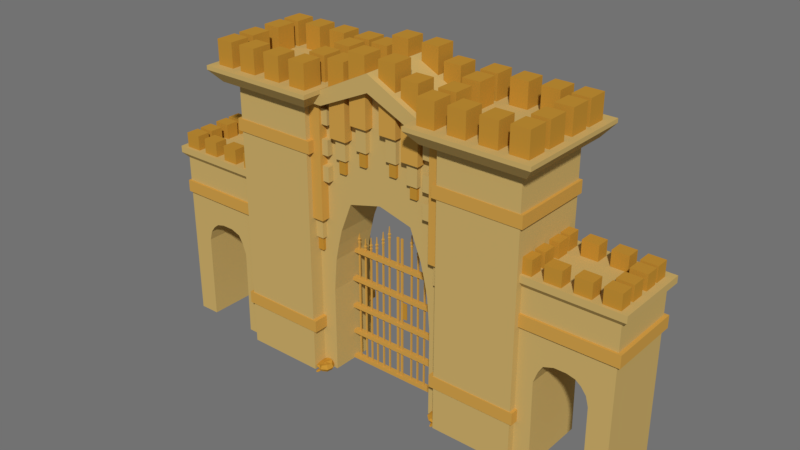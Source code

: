 # Source: Low_Poly_SandStone_Gate.blend  (saved by Blender 2.78.0; exported with 4.5.12 LTS)
import bpy
from mathutils import Matrix  # noqa: F401  (used for matrix-valued properties, if any)

bpy.ops.wm.read_factory_settings(use_empty=True)
scene = bpy.context.scene
scene.name = 'Scene'

# ---- collections
col_collection_2 = bpy.data.collections.new('Collection 2'); scene.collection.children.link(col_collection_2)

# ---- materials (node trees are filled in below, after node groups)
mat_stone_2 = bpy.data.materials.new('Stone 2')
mat_stone_2.alpha_threshold = 0.0
mat_stone_2.use_transparent_shadow = False
mat_stone_2.diffuse_color = (0.5382, 0.2732, 0.03453, 1.0)
mat_stone_2.roughness = 0.5
mat_stone_1 = bpy.data.materials.new('Stone 1')
mat_stone_1.alpha_threshold = 0.0
mat_stone_1.use_transparent_shadow = False
mat_stone_1.diffuse_color = (0.6267, 0.3465, 0.06758, 1.0)
mat_stone_1.roughness = 0.5
mat_stone_3 = bpy.data.materials.new('Stone 3')
mat_stone_3.alpha_threshold = 0.0
mat_stone_3.use_transparent_shadow = False
mat_stone_3.diffuse_color = (0.5926, 0.4151, 0.1409, 1.0)
mat_stone_3.roughness = 0.5

# ---- material node trees

# ---- world
world_world = bpy.data.worlds.new('World'); scene.world = world_world
world_world.color = (0.1679, 0.1679, 0.1679)
world_world.use_sun_shadow = False
world_world.sun_shadow_jitter_overblur = 0.0
world_world.cycles.sampling_method = 'MANUAL'
world_world.light_settings.distance = 18.0

# ---- meshes
me_cube_006 = bpy.data.meshes.new('Cube.006')
me_cube_006.from_pydata([(0.9303, -0.08001, -2.839), (0.9303, -0.08001, -2.74), (0.9303, 0.0379, -2.839), (0.9303, 0.0379, -2.758), (1.048, -0.08001, -2.839), (1.048, -0.08001, -2.758), (1.048, 0.0379, -2.839), (1.048, 0.0379, -2.758), (0.9171, -0.02106, -2.848), (0.9171, -0.09326, -2.798), (0.9171, -0.02106, -2.731), (0.9171, 0.05115, -2.798), (0.9893, 0.05115, -2.848), (0.9893, 0.05115, -2.748), (1.061, 0.05115, -2.798), (1.061, -0.02106, -2.848), (1.061, -0.02106, -2.748), (1.061, -0.09326, -2.798), (0.9893, -0.09326, -2.848), (0.9893, -0.09326, -2.731), (0.9893, -0.02106, -2.711), (0.9893, -0.02106, -2.868), (0.9893, -0.1232, -2.798), (1.091, -0.02106, -2.798), (0.9893, 0.08106, -2.798), (0.8872, -0.02106, -2.798), (0.9279, -0.1546, -2.825), (0.9341, -0.1582, -2.789), (0.9595, -0.06922, -2.823), (0.9657, -0.07275, -2.761), (1.013, -0.1859, -2.835), (1.019, -0.1894, -2.773), (1.045, -0.1005, -2.833), (1.051, -0.104, -2.771), (0.9335, -0.108, -2.83), (0.9179, -0.1625, -2.793), (0.941, -0.1123, -2.78), (0.9566, -0.05787, -2.791), (1.005, -0.07486, -2.835), (1.012, -0.07918, -2.759), (1.061, -0.09616, -2.803), (1.038, -0.1463, -2.842), (1.045, -0.1506, -2.766), (1.022, -0.2008, -2.805), (0.9661, -0.1795, -2.837), (0.9737, -0.1838, -2.787), (0.9946, -0.1324, -2.77), (0.9839, -0.1263, -2.852), (0.9619, -0.2033, -2.8), (1.063, -0.1564, -2.807), (1.017, -0.05535, -2.797), (0.9157, -0.1023, -2.789), (1.131, -0.4942, -2.851), (1.144, -0.5018, -2.773), (1.198, -0.3124, -2.847), (1.211, -0.32, -2.715), (1.312, -0.5608, -2.872), (1.325, -0.5683, -2.74), (1.379, -0.379, -2.869), (1.392, -0.3865, -2.736), (1.143, -0.395, -2.861), (1.11, -0.511, -2.782), (1.159, -0.4042, -2.754), (1.192, -0.2883, -2.778), (1.295, -0.3244, -2.872), (1.311, -0.3336, -2.71), (1.414, -0.3698, -2.805), (1.364, -0.4765, -2.888), (1.38, -0.4857, -2.726), (1.331, -0.5924, -2.809), (1.212, -0.5471, -2.877), (1.228, -0.5563, -2.77), (1.273, -0.4469, -2.734), (1.25, -0.4339, -2.881), (1.203, -0.5978, -2.797), (1.418, -0.498, -2.812), (1.32, -0.2829, -2.79), (1.105, -0.3827, -2.775), (1.254, -0.6115, -2.852), (1.259, -0.6123, -2.837), (1.271, -0.574, -2.856), (1.278, -0.5741, -2.829), (1.291, -0.6262, -2.867), (1.298, -0.6496, -2.828), (1.307, -0.5909, -2.866), (1.314, -0.591, -2.838), (1.258, -0.5908, -2.857), (1.252, -0.6138, -2.837), (1.264, -0.5916, -2.834), (1.272, -0.5679, -2.842), (1.29, -0.5782, -2.865), (1.298, -0.5783, -2.831), (1.317, -0.5886, -2.853), (1.302, -0.6116, -2.868), (1.311, -0.6116, -2.828), (1.296, -0.6563, -2.863), (1.27, -0.6228, -2.864), (1.277, -0.6461, -2.832), (1.288, -0.602, -2.827), (1.278, -0.6012, -2.869), (1.27, -0.6576, -2.857), (1.316, -0.6159, -2.853), (1.298, -0.5688, -2.849), (1.253, -0.5866, -2.837), (1.276, -0.4724, -2.744), (1.278, -0.4748, -2.736), (1.284, -0.4529, -2.741), (1.288, -0.4565, -2.727), (1.294, -0.478, -2.753), (1.298, -0.4948, -2.736), (1.303, -0.4603, -2.748), (1.307, -0.4639, -2.734), (1.277, -0.4614, -2.743), (1.274, -0.4756, -2.736), (1.281, -0.4647, -2.732), (1.285, -0.4517, -2.733), (1.294, -0.454, -2.745), (1.299, -0.4584, -2.728), (1.308, -0.4607, -2.741), (1.301, -0.4704, -2.751), (1.305, -0.4757, -2.731), (1.297, -0.4936, -2.755), (1.284, -0.4767, -2.751), (1.287, -0.4926, -2.738), (1.293, -0.4709, -2.73), (1.288, -0.465, -2.751), (1.284, -0.4951, -2.752), (1.308, -0.4745, -2.745), (1.299, -0.4513, -2.736), (1.275, -0.4618, -2.733), (1.256, -0.4644, -2.743), (1.256, -0.4668, -2.737), (1.268, -0.4583, -2.741), (1.269, -0.4616, -2.732), (1.263, -0.4753, -2.749), (1.258, -0.4852, -2.738), (1.275, -0.47, -2.745), (1.275, -0.4734, -2.736), (1.261, -0.4597, -2.742), (1.254, -0.4654, -2.738), (1.262, -0.4628, -2.735), (1.269, -0.458, -2.735), (1.273, -0.4631, -2.744), (1.273, -0.4672, -2.733), (1.277, -0.4723, -2.741), (1.269, -0.474, -2.748), (1.269, -0.4785, -2.734), (1.258, -0.4843, -2.75), (1.258, -0.47, -2.747), (1.253, -0.4794, -2.739), (1.265, -0.4712, -2.733), (1.265, -0.466, -2.747), (1.25, -0.4792, -2.748), (1.271, -0.4791, -2.743), (1.276, -0.4636, -2.738), (1.26, -0.4587, -2.735), (-1.423, -0.5137, -2.851), (-1.412, -0.5242, -2.773), (-1.313, -0.3539, -2.847), (-1.303, -0.3643, -2.715), (-1.264, -0.6224, -2.872), (-1.253, -0.6329, -2.74), (-1.154, -0.4625, -2.869), (-1.143, -0.473, -2.736), (-1.387, -0.4204, -2.861), (-1.448, -0.5247, -2.782), (-1.374, -0.4332, -2.754), (-1.314, -0.3289, -2.778), (-1.223, -0.389, -2.872), (-1.209, -0.4019, -2.71), (-1.119, -0.462, -2.805), (-1.193, -0.5535, -2.888), (-1.179, -0.5663, -2.726), (-1.253, -0.6578, -2.809), (-1.357, -0.5848, -2.877), (-1.344, -0.5977, -2.77), (-1.274, -0.5024, -2.734), (-1.293, -0.4843, -2.881), (-1.378, -0.6318, -2.797), (-1.145, -0.5875, -2.812), (-1.188, -0.3549, -2.79), (-1.421, -0.3993, -2.775), (-1.332, -0.6575, -2.852), (-1.327, -0.6595, -2.837), (-1.307, -0.6252, -2.856), (-1.3, -0.6269, -2.829), (-1.3, -0.6807, -2.867), (-1.3, -0.705, -2.828), (-1.276, -0.6505, -2.866), (-1.269, -0.6522, -2.838), (-1.324, -0.6383, -2.857), (-1.335, -0.6592, -2.837), (-1.318, -0.6407, -2.834), (-1.304, -0.6196, -2.842), (-1.289, -0.634, -2.865), (-1.281, -0.6361, -2.831), (-1.266, -0.6506, -2.853), (-1.286, -0.6693, -2.868), (-1.278, -0.6714, -2.828), (-1.302, -0.7113, -2.863), (-1.32, -0.6724, -2.864), (-1.319, -0.6965, -2.832), (-1.297, -0.6566, -2.827), (-1.306, -0.6534, -2.869), (-1.328, -0.7061, -2.857), (-1.274, -0.6768, -2.853), (-1.279, -0.6269, -2.849), (-1.328, -0.633, -2.837), (-1.278, -0.5278, -2.744), (-1.276, -0.5308, -2.736), (-1.265, -0.511, -2.741), (-1.262, -0.5154, -2.727), (-1.261, -0.5378, -2.753), (-1.261, -0.5551, -2.736), (-1.248, -0.5228, -2.748), (-1.245, -0.5272, -2.734), (-1.273, -0.5176, -2.743), (-1.28, -0.5306, -2.736), (-1.271, -0.5216, -2.732), (-1.264, -0.51, -2.733), (-1.255, -0.5145, -2.745), (-1.252, -0.5199, -2.728), (-1.243, -0.5244, -2.741), (-1.253, -0.532, -2.751), (-1.25, -0.5382, -2.731), (-1.262, -0.5538, -2.755), (-1.271, -0.5339, -2.751), (-1.271, -0.5502, -2.738), (-1.26, -0.5307, -2.73), (-1.264, -0.5237, -2.751), (-1.275, -0.5519, -2.752), (-1.247, -0.5377, -2.745), (-1.25, -0.5129, -2.736), (-1.276, -0.5173, -2.733), (-1.295, -0.5153, -2.743), (-1.295, -0.5176, -2.737), (-1.281, -0.5124, -2.741), (-1.282, -0.5157, -2.732), (-1.29, -0.5275, -2.749), (-1.298, -0.5359, -2.738), (-1.278, -0.5254, -2.745), (-1.278, -0.5287, -2.736), (-1.288, -0.512, -2.742), (-1.297, -0.5158, -2.738), (-1.289, -0.5151, -2.735), (-1.28, -0.5123, -2.735), (-1.278, -0.5182, -2.744), (-1.278, -0.5223, -2.733), (-1.276, -0.5282, -2.741), (-1.284, -0.5279, -2.748), (-1.285, -0.5322, -2.734), (-1.298, -0.5351, -2.75), (-1.294, -0.5213, -2.747), (-1.301, -0.5292, -2.739), (-1.287, -0.5242, -2.733), (-1.286, -0.5191, -2.747), (-1.304, -0.5283, -2.748), (-1.284, -0.5332, -2.743), (-1.275, -0.5195, -2.738), (-1.289, -0.5108, -2.735), (-2.927, -0.6485, -2.868), (-2.927, -0.6485, 2.337), (-2.927, 0.9142, -2.868), (-2.927, 0.9142, 2.337), (-1.397, -0.6485, -2.868), (-1.397, -0.6485, 2.337), (-1.397, 0.9142, -2.868), (-1.397, 0.9142, 2.337), (-3.117, -0.8422, 2.337), (-3.117, 1.108, 2.337), (-1.208, -0.8422, 2.337), (-1.208, 1.108, 2.337), (-3.296, -1.025, 2.559), (-3.296, 1.291, 2.559), (-1.029, -1.025, 2.559), (-1.029, 1.291, 2.559), (-3.296, -1.025, 2.636), (-3.296, 1.291, 2.636), (-1.029, -1.025, 2.636), (-1.029, 1.291, 2.636), (-1.028, -0.6591, 2.358), (-1.092, -0.6591, 2.593), (-1.028, 1.04, 2.358), (-1.092, 1.04, 2.593), (-1.263, -0.6591, 2.358), (-1.227, -0.6591, 2.598), (-1.263, 1.04, 2.358), (-1.227, 1.04, 2.598), (-0.9494, -0.5489, 2.645), (-0.9494, -0.5489, 3.144), (-0.9494, -0.1708, 2.645), (-0.9494, -0.1708, 3.144), (-0.6152, -0.5489, 2.645), (-0.6152, -0.5489, 3.144), (-0.6152, -0.1708, 2.645), (-0.6152, -0.1708, 3.144), (-2.071, -0.8641, 2.589), (-2.071, -0.8641, 3.088), (-2.071, -0.486, 2.589), (-2.071, -0.486, 3.088), (-1.737, -0.8641, 2.589), (-1.737, -0.8641, 3.088), (-1.737, -0.486, 2.589), (-1.737, -0.486, 3.088), (-2.633, -0.8641, 2.589), (-2.633, -0.8641, 3.088), (-2.633, -0.486, 2.589), (-2.633, -0.486, 3.088), (-2.299, -0.8641, 2.589), (-2.299, -0.8641, 3.088), (-2.299, -0.486, 2.589), (-2.299, -0.486, 3.088), (-3.156, -0.8641, 2.589), (-3.156, -0.8641, 3.088), (-3.156, -0.486, 2.589), (-3.156, -0.486, 3.088), (-2.821, -0.8641, 2.589), (-2.821, -0.8641, 3.088), (-2.821, -0.486, 2.589), (-2.821, -0.486, 3.088), (-0.9494, 0.5006, 2.645), (-0.9494, 0.5006, 3.144), (-0.9494, 0.8786, 2.645), (-0.9494, 0.8786, 3.144), (-0.6152, 0.5006, 2.645), (-0.6152, 0.5006, 3.144), (-0.6152, 0.8786, 2.645), (-0.6152, 0.8786, 3.144), (-2.071, 0.6967, 2.589), (-2.071, 0.6967, 3.088), (-2.071, 1.075, 2.589), (-2.071, 1.075, 3.088), (-1.737, 0.6967, 2.589), (-1.737, 0.6967, 3.088), (-1.737, 1.075, 2.589), (-1.737, 1.075, 3.088), (-2.633, 0.6967, 2.589), (-2.633, 0.6967, 3.088), (-2.633, 1.075, 2.589), (-2.633, 1.075, 3.088), (-2.299, 0.6967, 2.589), (-2.299, 0.6967, 3.088), (-2.299, 1.075, 2.589), (-2.299, 1.075, 3.088), (-3.156, 0.6967, 2.589), (-3.156, 0.6967, 3.088), (-3.156, 1.075, 2.589), (-3.156, 1.075, 3.088), (-2.821, 0.6967, 2.589), (-2.821, 0.6967, 3.088), (-2.821, 1.075, 2.589), (-2.821, 1.075, 3.088), (-2.826, 0.2208, 2.589), (-2.826, 0.2208, 3.088), (-3.16, 0.2208, 2.589), (-3.16, 0.2208, 3.088), (-2.826, 0.5989, 2.589), (-2.826, 0.5989, 3.088), (-3.16, 0.5989, 2.589), (-3.16, 0.5989, 3.088), (-2.826, -0.3703, 2.589), (-2.826, -0.3703, 3.088), (-3.16, -0.3703, 2.589), (-3.16, -0.3703, 3.088), (-2.826, 0.007732, 2.589), (-2.826, 0.007732, 3.088), (-3.16, 0.007732, 2.589), (-3.16, 0.007732, 3.088), (-1.185, 0.2208, 2.589), (-1.185, 0.2208, 3.088), (-1.52, 0.2208, 2.589), (-1.52, 0.2208, 3.088), (-1.185, 0.5989, 2.589), (-1.185, 0.5989, 3.088), (-1.52, 0.5989, 2.589), (-1.52, 0.5989, 3.088), (-1.185, -0.3703, 2.589), (-1.185, -0.3703, 3.088), (-1.52, -0.3703, 2.589), (-1.52, -0.3703, 3.088), (-1.185, 0.007732, 2.589), (-1.185, 0.007732, 3.088), (-1.52, 0.007732, 2.589), (-1.52, 0.007732, 3.088), (-0.5061, -0.5489, 2.857), (-0.5061, -0.5489, 3.356), (-0.5061, -0.1708, 2.857), (-0.5061, -0.1708, 3.356), (-0.1719, -0.5489, 2.857), (-0.1719, -0.5489, 3.356), (-0.1719, -0.1708, 2.857), (-0.1719, -0.1708, 3.356), (-0.5061, 0.5006, 2.857), (-0.5061, 0.5006, 3.356), (-0.5061, 0.8786, 2.857), (-0.5061, 0.8786, 3.356), (-0.1719, 0.5006, 2.857), (-0.1719, 0.5006, 3.356), (-0.1719, 0.8786, 2.857), (-0.1719, 0.8786, 3.356), (-2.851, -0.3811, -2.86), (-2.851, -0.3811, -1.193), (-2.851, 0.4706, -2.86), (-2.851, 0.4706, -1.193), (-1.092, -0.3811, -2.86), (-1.092, -0.3811, -1.193), (-1.092, 0.4706, -2.86), (-1.092, 0.4706, -1.193), (-2.889, -0.3811, -0.008856), (-2.889, 0.4706, -0.008856), (-1.038, 0.4706, -0.5728), (-1.038, -0.3811, -0.5728), (-2.913, -0.3811, 0.3047), (-2.913, 0.4706, 0.3047), (-0.9719, 0.4706, -0.2593), (-0.9719, -0.3811, -0.2593), (-2.914, -0.3811, 0.7093), (-2.914, 0.4706, 0.7093), (-0.8993, 0.4706, 0.03093), (-0.8993, -0.3811, 0.03093), (-2.879, -0.3811, 1.521), (-2.879, 0.4706, 1.521), (-0.6759, 0.4706, 0.6035), (-0.6759, -0.3811, 0.6035), (-4.616, -0.5146, -2.834), (-4.616, -0.5146, 0.4157), (-4.616, 0.8238, -2.834), (-4.616, 0.8238, 0.4157), (-2.554, -0.5146, -2.834), (-2.554, -0.5146, 0.4157), (-2.554, 0.8238, -2.834), (-2.554, 0.8238, 0.4157), (-4.729, -0.5881, 0.51), (-4.729, 0.8973, 0.51), (-2.441, -0.5881, 0.51), (-2.441, 0.8973, 0.51), (-4.729, -0.5881, 0.638), (-4.729, 0.8973, 0.638), (-2.441, -0.5881, 0.638), (-2.441, 0.8973, 0.638), (-1.506, -0.8641, 2.589), (-1.506, -0.8641, 3.088), (-1.506, -0.486, 2.589), (-1.506, -0.486, 3.088), (-1.171, -0.8641, 2.589), (-1.171, -0.8641, 3.088), (-1.171, -0.486, 2.589), (-1.171, -0.486, 3.088), (-1.506, 0.6967, 2.589), (-1.506, 0.6967, 3.088), (-1.506, 1.075, 2.589), (-1.506, 1.075, 3.088), (-1.171, 0.6967, 2.589), (-1.171, 0.6967, 3.088), (-1.171, 1.075, 2.589), (-1.171, 1.075, 3.088), (-3.609, -0.5285, 0.5935), (-3.609, -0.5285, 0.9203), (-3.609, -0.2809, 0.5935), (-3.609, -0.2809, 0.9203), (-3.305, -0.5285, 0.5935), (-3.305, -0.5285, 0.9203), (-3.305, -0.2809, 0.5935), (-3.305, -0.2809, 0.9203), (-4.12, -0.5285, 0.5935), (-4.12, -0.5285, 0.9203), (-4.12, -0.2809, 0.5935), (-4.12, -0.2809, 0.9203), (-3.816, -0.5285, 0.5935), (-3.816, -0.5285, 0.9203), (-3.816, -0.2809, 0.5935), (-3.816, -0.2809, 0.9203), (-4.595, -0.5285, 0.5935), (-4.595, -0.5285, 0.9203), (-4.595, -0.2809, 0.5935), (-4.595, -0.2809, 0.9203), (-4.291, -0.5285, 0.5935), (-4.291, -0.5285, 0.9203), (-4.291, -0.2809, 0.5935), (-4.291, -0.2809, 0.9203), (-3.609, 0.4936, 0.5935), (-3.609, 0.4936, 0.9203), (-3.609, 0.7412, 0.5935), (-3.609, 0.7412, 0.9203), (-3.305, 0.4936, 0.5935), (-3.305, 0.4936, 0.9203), (-3.305, 0.7412, 0.5935), (-3.305, 0.7412, 0.9203), (-4.12, 0.4936, 0.5935), (-4.12, 0.4936, 0.9203), (-4.12, 0.7412, 0.5935), (-4.12, 0.7412, 0.9203), (-3.816, 0.4936, 0.5935), (-3.816, 0.4936, 0.9203), (-3.816, 0.7412, 0.5935), (-3.816, 0.7412, 0.9203), (-4.595, 0.4936, 0.5935), (-4.595, 0.4936, 0.9203), (-4.595, 0.7412, 0.5935), (-4.595, 0.7412, 0.9203), (-4.291, 0.4936, 0.5935), (-4.291, 0.4936, 0.9203), (-4.291, 0.7412, 0.5935), (-4.291, 0.7412, 0.9203), (-4.295, 0.182, 0.5935), (-4.295, 0.182, 0.9203), (-4.599, 0.182, 0.5935), (-4.599, 0.182, 0.9203), (-4.295, 0.4296, 0.5935), (-4.295, 0.4296, 0.9203), (-4.599, 0.4296, 0.5935), (-4.599, 0.4296, 0.9203), (-4.295, -0.2051, 0.5935), (-4.295, -0.2051, 0.9203), (-4.599, -0.2051, 0.5935), (-4.599, -0.2051, 0.9203), (-4.295, 0.04245, 0.5935), (-4.295, 0.04245, 0.9203), (-4.599, 0.04245, 0.5935), (-4.599, 0.04245, 0.9203), (-2.804, 0.182, 0.5935), (-2.804, 0.182, 0.9203), (-3.108, 0.182, 0.5935), (-3.108, 0.182, 0.9203), (-2.804, 0.4296, 0.5935), (-2.804, 0.4296, 0.9203), (-3.108, 0.4296, 0.5935), (-3.108, 0.4296, 0.9203), (-2.804, -0.2051, 0.5935), (-2.804, -0.2051, 0.9203), (-3.108, -0.2051, 0.5935), (-3.108, -0.2051, 0.9203), (-2.804, 0.04245, 0.5935), (-2.804, 0.04245, 0.9203), (-3.108, 0.04245, 0.5935), (-3.108, 0.04245, 0.9203), (-3.095, -0.5285, 0.5935), (-3.095, -0.5285, 0.9203), (-3.095, -0.2809, 0.5935), (-3.095, -0.2809, 0.9203), (-2.791, -0.5285, 0.5935), (-2.791, -0.5285, 0.9203), (-2.791, -0.2809, 0.5935), (-2.791, -0.2809, 0.9203), (-3.095, 0.4936, 0.5935), (-3.095, 0.4936, 0.9203), (-3.095, 0.7412, 0.5935), (-3.095, 0.7412, 0.9203), (-2.791, 0.4936, 0.5935), (-2.791, 0.4936, 0.9203), (-2.791, 0.7412, 0.5935), (-2.791, 0.7412, 0.9203), (-4.222, -0.5146, -2.83), (-3.247, -0.5146, -2.83), (-4.209, -0.5146, -1.19), (-4.158, -0.5146, -1.006), (-4.064, -0.5146, -0.8811), (-3.958, -0.5146, -0.7999), (-3.801, -0.5146, -0.762), (-3.578, -0.5146, -0.762), (-3.388, -0.5146, -0.827), (-3.305, -0.5146, -0.9632), (-3.229, -0.5146, -1.18), (-4.222, 0.797, -2.83), (-3.247, 0.797, -2.83), (-4.209, 0.797, -1.19), (-4.158, 0.797, -1.006), (-4.064, 0.797, -0.8811), (-3.958, 0.797, -0.7999), (-3.801, 0.797, -0.762), (-3.578, 0.797, -0.762), (-3.388, 0.797, -0.827), (-3.305, 0.797, -0.9632), (-3.229, 0.797, -1.18), (-0.2952, 0.1362, -2.828), (-0.2952, 0.1362, -0.1374), (-0.2952, 0.1632, -2.828), (-0.2952, 0.1632, -0.1374), (-0.2673, 0.1362, -2.828), (-0.2673, 0.1362, -0.1374), (-0.2673, 0.1632, -2.828), (-0.2673, 0.1632, -0.1374), (-0.4369, 0.1362, -2.824), (-0.4369, 0.1362, -0.2867), (-0.4369, 0.1632, -2.824), (-0.4369, 0.1632, -0.2867), (-0.409, 0.1362, -2.824), (-0.409, 0.1362, -0.2867), (-0.409, 0.1632, -2.824), (-0.409, 0.1632, -0.2867), (-0.5827, 0.1362, -2.831), (-0.5827, 0.1362, -0.4411), (-0.5827, 0.1632, -2.831), (-0.5827, 0.1632, -0.4411), (-0.5549, 0.1362, -2.831), (-0.5549, 0.1362, -0.4411), (-0.5549, 0.1632, -2.831), (-0.5549, 0.1632, -0.4411), (-0.7161, 0.1362, -2.832), (-0.7161, 0.1362, -0.4965), (-0.7161, 0.1632, -2.832), (-0.7161, 0.1632, -0.4965), (-0.6882, 0.1362, -2.832), (-0.6882, 0.1362, -0.4965), (-0.6882, 0.1632, -2.832), (-0.6882, 0.1632, -0.4965), (-0.8453, 0.1362, -2.836), (-0.8453, 0.1362, -0.5574), (-0.8453, 0.1632, -2.836), (-0.8453, 0.1632, -0.5574), (-0.8174, 0.1362, -2.836), (-0.8174, 0.1362, -0.5574), (-0.8174, 0.1632, -2.836), (-0.8174, 0.1632, -0.5574), (-0.987, 0.1362, -2.835), (-0.987, 0.1362, -0.4537), (-0.987, 0.1632, -2.835), (-0.987, 0.1632, -0.4537), (-0.9591, 0.1362, -2.835), (-0.9591, 0.1362, -0.4537), (-0.9591, 0.1632, -2.835), (-0.9591, 0.1632, -0.4537), (-0.1007, 0.1239, -2.818), (-0.1007, 0.1239, -0.0173), (-0.1007, 0.1485, -2.818), (-0.1007, 0.1485, -0.0173), (-0.05635, 0.1239, -2.818), (-0.05635, 0.1239, -0.0173), (-0.05635, 0.1485, -2.818), (-0.05635, 0.1485, -0.0173), (-1.25, 0.0916, -2.861), (-1.25, 0.0916, -2.796), (-1.25, 0.2044, -2.861), (-1.25, 0.2044, -2.796), (-0.297, 0.1346, -0.1417), (-0.297, 0.1346, -0.1117), (-0.297, 0.1645, -0.1417), (-0.297, 0.1645, -0.1117), (-0.266, 0.1346, -0.1417), (-0.266, 0.1346, -0.1117), (-0.266, 0.1645, -0.1417), (-0.266, 0.1645, -0.1117), (-0.301, 0.1307, -0.1063), (-0.301, 0.1684, -0.1063), (-0.2621, 0.1307, -0.1063), (-0.2621, 0.1684, -0.1063), (-0.301, 0.1307, -0.09162), (-0.301, 0.1684, -0.09162), (-0.2621, 0.1307, -0.09162), (-0.2621, 0.1684, -0.09162), (-0.2956, 0.1359, -0.08237), (-0.2956, 0.1632, -0.08237), (-0.2674, 0.1359, -0.08237), (-0.2674, 0.1632, -0.08237), (-0.2956, 0.1359, -0.05191), (-0.2956, 0.1632, -0.05191), (-0.2674, 0.1359, -0.05191), (-0.2674, 0.1632, -0.05191), (-0.3021, 0.1296, -0.04647), (-0.3021, 0.1695, -0.04647), (-0.2609, 0.1296, -0.04647), (-0.2609, 0.1695, -0.04647), (-0.3021, 0.1296, -0.02036), (-0.3021, 0.1695, -0.02036), (-0.2609, 0.1296, -0.02036), (-0.2609, 0.1695, -0.02036), (-0.2941, 0.1373, -0.01438), (-0.2941, 0.1618, -0.01438), (-0.2689, 0.1373, -0.01438), (-0.2689, 0.1618, -0.01438), (-0.2874, 0.1439, 0.1129), (-0.2874, 0.1552, 0.1129), (-0.2757, 0.1439, 0.1129), (-0.2757, 0.1552, 0.1129), (-0.2815, 0.1495, 0.1243), (-0.4385, 0.1645, -0.2936), (-0.4385, 0.1346, -0.2636), (-0.4385, 0.1346, -0.2936), (-0.4385, 0.1645, -0.2636), (-0.4076, 0.1346, -0.2936), (-0.4076, 0.1346, -0.2636), (-0.4076, 0.1645, -0.2936), (-0.4076, 0.1645, -0.2636), (-0.4425, 0.1307, -0.2582), (-0.4425, 0.1684, -0.2582), (-0.4036, 0.1307, -0.2582), (-0.4036, 0.1684, -0.2582), (-0.4425, 0.1307, -0.2435), (-0.4425, 0.1684, -0.2435), (-0.4036, 0.1307, -0.2435), (-0.4036, 0.1684, -0.2435), (-0.4372, 0.1359, -0.2342), (-0.4372, 0.1632, -0.2342), (-0.4089, 0.1359, -0.2342), (-0.4089, 0.1632, -0.2342), (-0.4372, 0.1359, -0.2038), (-0.4372, 0.1632, -0.2038), (-0.4089, 0.1359, -0.2038), (-0.4089, 0.1632, -0.2038), (-0.4437, 0.1296, -0.1983), (-0.4437, 0.1695, -0.1983), (-0.4024, 0.1296, -0.1983), (-0.4024, 0.1695, -0.1983), (-0.4437, 0.1296, -0.1722), (-0.4437, 0.1695, -0.1722), (-0.4024, 0.1296, -0.1722), (-0.4024, 0.1695, -0.1722), (-0.4357, 0.1373, -0.1662), (-0.4357, 0.1618, -0.1662), (-0.4104, 0.1373, -0.1662), (-0.4104, 0.1618, -0.1662), (-0.4289, 0.1439, -0.03895), (-0.4289, 0.1552, -0.03895), (-0.4172, 0.1439, -0.03895), (-0.4172, 0.1552, -0.03895), (-0.4231, 0.1495, -0.02753), (-0.5841, 0.1645, -0.4448), (-0.5841, 0.1346, -0.4149), (-0.5841, 0.1346, -0.4448), (-0.5841, 0.1645, -0.4149), (-0.5531, 0.1346, -0.4448), (-0.5531, 0.1346, -0.4149), (-0.5531, 0.1645, -0.4448), (-0.5531, 0.1645, -0.4149), (-0.588, 0.1307, -0.4094), (-0.588, 0.1684, -0.4094), (-0.5491, 0.1307, -0.4094), (-0.5491, 0.1684, -0.4094), (-0.588, 0.1307, -0.3947), (-0.588, 0.1684, -0.3947), (-0.5491, 0.1307, -0.3947), (-0.5491, 0.1684, -0.3947), (-0.5827, 0.1359, -0.3855), (-0.5827, 0.1632, -0.3855), (-0.5545, 0.1359, -0.3855), (-0.5545, 0.1632, -0.3855), (-0.5827, 0.1359, -0.355), (-0.5827, 0.1632, -0.355), (-0.5545, 0.1359, -0.355), (-0.5545, 0.1632, -0.355), (-0.5892, 0.1296, -0.3496), (-0.5892, 0.1695, -0.3496), (-0.548, 0.1296, -0.3496), (-0.548, 0.1695, -0.3496), (-0.5892, 0.1296, -0.3235), (-0.5892, 0.1695, -0.3235), (-0.548, 0.1296, -0.3235), (-0.548, 0.1695, -0.3235), (-0.5812, 0.1373, -0.3175), (-0.5812, 0.1618, -0.3175), (-0.556, 0.1373, -0.3175), (-0.556, 0.1618, -0.3175), (-0.5744, 0.1439, -0.1902), (-0.5744, 0.1552, -0.1902), (-0.5627, 0.1439, -0.1902), (-0.5627, 0.1552, -0.1902), (-0.5686, 0.1495, -0.1788), (-0.7181, 0.1645, -0.5015), (-0.7181, 0.1346, -0.4716), (-0.7181, 0.1346, -0.5015), (-0.7181, 0.1645, -0.4716), (-0.6871, 0.1346, -0.5015), (-0.6871, 0.1346, -0.4716), (-0.6871, 0.1645, -0.5015), (-0.6871, 0.1645, -0.4716), (-0.722, 0.1307, -0.4661), (-0.722, 0.1684, -0.4661), (-0.6831, 0.1307, -0.4661), (-0.6831, 0.1684, -0.4661), (-0.722, 0.1307, -0.4515), (-0.722, 0.1684, -0.4515), (-0.6831, 0.1307, -0.4515), (-0.6831, 0.1684, -0.4515), (-0.7167, 0.1359, -0.4422), (-0.7167, 0.1632, -0.4422), (-0.6885, 0.1359, -0.4422), (-0.6885, 0.1632, -0.4422), (-0.7167, 0.1359, -0.4117), (-0.7167, 0.1632, -0.4117), (-0.6885, 0.1359, -0.4117), (-0.6885, 0.1632, -0.4117), (-0.7232, 0.1296, -0.4063), (-0.7232, 0.1695, -0.4063), (-0.682, 0.1296, -0.4063), (-0.682, 0.1695, -0.4063), (-0.7232, 0.1296, -0.3802), (-0.7232, 0.1695, -0.3802), (-0.682, 0.1296, -0.3802), (-0.682, 0.1695, -0.3802), (-0.7152, 0.1373, -0.3742), (-0.7152, 0.1618, -0.3742), (-0.69, 0.1373, -0.3742), (-0.69, 0.1618, -0.3742), (-0.7084, 0.1439, -0.2469), (-0.7084, 0.1552, -0.2469), (-0.6967, 0.1439, -0.2469), (-0.6967, 0.1552, -0.2469), (-0.7026, 0.1495, -0.2355), (-0.8473, 0.1645, -0.568), (-0.8473, 0.1346, -0.5381), (-0.8473, 0.1346, -0.568), (-0.8473, 0.1645, -0.5381), (-0.8163, 0.1346, -0.568), (-0.8163, 0.1346, -0.5381), (-0.8163, 0.1645, -0.568), (-0.8163, 0.1645, -0.5381), (-0.8512, 0.1307, -0.5326), (-0.8512, 0.1684, -0.5326), (-0.8123, 0.1307, -0.5326), (-0.8123, 0.1684, -0.5326), (-0.8512, 0.1307, -0.5179), (-0.8512, 0.1684, -0.5179), (-0.8123, 0.1307, -0.5179), (-0.8123, 0.1684, -0.5179), (-0.8459, 0.1359, -0.5087), (-0.8459, 0.1632, -0.5087), (-0.8176, 0.1359, -0.5087), (-0.8176, 0.1632, -0.5087), (-0.8459, 0.1359, -0.4782), (-0.8459, 0.1632, -0.4782), (-0.8176, 0.1359, -0.4782), (-0.8176, 0.1632, -0.4782), (-0.8524, 0.1296, -0.4728), (-0.8524, 0.1695, -0.4728), (-0.8111, 0.1296, -0.4728), (-0.8111, 0.1695, -0.4728), (-0.8524, 0.1296, -0.4467), (-0.8524, 0.1695, -0.4467), (-0.8111, 0.1296, -0.4467), (-0.8111, 0.1695, -0.4467), (-0.8444, 0.1373, -0.4407), (-0.8444, 0.1618, -0.4407), (-0.8191, 0.1373, -0.4407), (-0.8191, 0.1618, -0.4407), (-0.8376, 0.1439, -0.3134), (-0.8376, 0.1552, -0.3134), (-0.8259, 0.1439, -0.3134), (-0.8259, 0.1552, -0.3134), (-0.8318, 0.1495, -0.302), (-0.9888, 0.1645, -0.4618), (-0.9888, 0.1346, -0.4318), (-0.9888, 0.1346, -0.4618), (-0.9888, 0.1645, -0.4318), (-0.9579, 0.1346, -0.4618), (-0.9579, 0.1346, -0.4318), (-0.9579, 0.1645, -0.4618), (-0.9579, 0.1645, -0.4318), (-0.9928, 0.1307, -0.4264), (-0.9928, 0.1684, -0.4264), (-0.9539, 0.1307, -0.4264), (-0.9539, 0.1684, -0.4264), (-0.9928, 0.1307, -0.4117), (-0.9928, 0.1684, -0.4117), (-0.9539, 0.1307, -0.4117), (-0.9539, 0.1684, -0.4117), (-0.9875, 0.1359, -0.4024), (-0.9875, 0.1632, -0.4024), (-0.9592, 0.1359, -0.4024), (-0.9592, 0.1632, -0.4024), (-0.9875, 0.1359, -0.372), (-0.9875, 0.1632, -0.372), (-0.9592, 0.1359, -0.372), (-0.9592, 0.1632, -0.372), (-0.994, 0.1296, -0.3665), (-0.994, 0.1695, -0.3665), (-0.9527, 0.1296, -0.3665), (-0.9527, 0.1695, -0.3665), (-0.994, 0.1296, -0.3404), (-0.994, 0.1695, -0.3404), (-0.9527, 0.1296, -0.3404), (-0.9527, 0.1695, -0.3404), (-0.986, 0.1373, -0.3345), (-0.986, 0.1618, -0.3345), (-0.9607, 0.1373, -0.3345), (-0.9607, 0.1618, -0.3345), (-0.9792, 0.1439, -0.2072), (-0.9792, 0.1552, -0.2072), (-0.9675, 0.1439, -0.2072), (-0.9675, 0.1552, -0.2072), (-0.9733, 0.1495, -0.1957), (2.86, -0.6485, -2.868), (2.86, -0.6485, 2.337), (2.86, 0.9142, -2.868), (2.86, 0.9142, 2.337), (1.331, -0.6485, -2.868), (1.331, -0.6485, 2.337), (1.331, 0.9142, -2.868), (1.331, 0.9142, 2.337), (3.05, -0.8422, 2.337), (3.05, 1.108, 2.337), (1.141, -0.8422, 2.337), (1.141, 1.108, 2.337), (3.229, -1.025, 2.559), (3.229, 1.291, 2.559), (0.9618, -1.025, 2.559), (0.9618, 1.291, 2.559), (3.229, -1.025, 2.636), (3.229, 1.291, 2.636), (0.9618, -1.025, 2.636), (0.9618, 1.291, 2.636), (0.9612, -0.6591, 2.358), (1.025, -0.6591, 2.593), (0.9612, 1.04, 2.358), (1.025, 1.04, 2.593), (-0.03341, -0.6591, 2.809), (-0.03341, -0.6591, 3.126), (-0.03341, 1.04, 2.809), (-0.03341, 1.04, 3.126), (1.196, -0.6591, 2.358), (1.161, -0.6591, 2.598), (1.196, 1.04, 2.358), (1.161, 1.04, 2.598), (0.8826, -0.5489, 2.645), (0.8826, -0.5489, 3.144), (0.8826, -0.1708, 2.645), (0.8826, -0.1708, 3.144), (0.5483, -0.5489, 2.645), (0.5483, -0.5489, 3.144), (0.5483, -0.1708, 2.645), (0.5483, -0.1708, 3.144), (2.004, -0.8641, 2.589), (2.004, -0.8641, 3.088), (2.004, -0.486, 2.589), (2.004, -0.486, 3.088), (1.67, -0.8641, 2.589), (1.67, -0.8641, 3.088), (1.67, -0.486, 2.589), (1.67, -0.486, 3.088), (2.566, -0.8641, 2.589), (2.566, -0.8641, 3.088), (2.566, -0.486, 2.589), (2.566, -0.486, 3.088), (2.232, -0.8641, 2.589), (2.232, -0.8641, 3.088), (2.232, -0.486, 2.589), (2.232, -0.486, 3.088), (3.089, -0.8641, 2.589), (3.089, -0.8641, 3.088), (3.089, -0.486, 2.589), (3.089, -0.486, 3.088), (2.754, -0.8641, 2.589), (2.754, -0.8641, 3.088), (2.754, -0.486, 2.589), (2.754, -0.486, 3.088), (0.8826, 0.5006, 2.645), (0.8826, 0.5006, 3.144), (0.8826, 0.8786, 2.645), (0.8826, 0.8786, 3.144), (0.5483, 0.5006, 2.645), (0.5483, 0.5006, 3.144), (0.5483, 0.8786, 2.645), (0.5483, 0.8786, 3.144), (2.004, 0.6967, 2.589), (2.004, 0.6967, 3.088), (2.004, 1.075, 2.589), (2.004, 1.075, 3.088), (1.67, 0.6967, 2.589), (1.67, 0.6967, 3.088), (1.67, 1.075, 2.589), (1.67, 1.075, 3.088), (2.566, 0.6967, 2.589), (2.566, 0.6967, 3.088), (2.566, 1.075, 2.589), (2.566, 1.075, 3.088), (2.232, 0.6967, 2.589), (2.232, 0.6967, 3.088), (2.232, 1.075, 2.589), (2.232, 1.075, 3.088), (3.089, 0.6967, 2.589), (3.089, 0.6967, 3.088), (3.089, 1.075, 2.589), (3.089, 1.075, 3.088), (2.754, 0.6967, 2.589), (2.754, 0.6967, 3.088), (2.754, 1.075, 2.589), (2.754, 1.075, 3.088), (2.759, 0.2208, 2.589), (2.759, 0.2208, 3.088), (3.093, 0.2208, 2.589), (3.093, 0.2208, 3.088), (2.759, 0.5989, 2.589), (2.759, 0.5989, 3.088), (3.093, 0.5989, 2.589), (3.093, 0.5989, 3.088), (2.759, -0.3703, 2.589), (2.759, -0.3703, 3.088), (3.093, -0.3703, 2.589), (3.093, -0.3703, 3.088), (2.759, 0.007732, 2.589), (2.759, 0.007732, 3.088), (3.093, 0.007732, 2.589), (3.093, 0.007732, 3.088), (1.118, 0.2208, 2.589), (1.118, 0.2208, 3.088), (1.453, 0.2208, 2.589), (1.453, 0.2208, 3.088), (1.118, 0.5989, 2.589), (1.118, 0.5989, 3.088), (1.453, 0.5989, 2.589), (1.453, 0.5989, 3.088), (1.118, -0.3703, 2.589), (1.118, -0.3703, 3.088), (1.453, -0.3703, 2.589), (1.453, -0.3703, 3.088), (1.118, 0.007732, 2.589), (1.118, 0.007732, 3.088), (1.453, 0.007732, 2.589), (1.453, 0.007732, 3.088), (0.4393, -0.5489, 2.857), (0.4393, -0.5489, 3.356), (0.4393, -0.1708, 2.857), (0.4393, -0.1708, 3.356), (0.1051, -0.5489, 2.857), (0.1051, -0.5489, 3.356), (0.1051, -0.1708, 2.857), (0.1051, -0.1708, 3.356), (0.4393, 0.5006, 2.857), (0.4393, 0.5006, 3.356), (0.4393, 0.8786, 2.857), (0.4393, 0.8786, 3.356), (0.1051, 0.5006, 2.857), (0.1051, 0.5006, 3.356), (0.1051, 0.8786, 2.857), (0.1051, 0.8786, 3.356), (2.784, -0.3811, -2.86), (2.784, -0.3811, -1.193), (2.784, 0.4706, -2.86), (2.784, 0.4706, -1.193), (1.025, -0.3811, -2.86), (1.025, -0.3811, -1.193), (1.025, 0.4706, -2.86), (1.025, 0.4706, -1.193), (2.822, -0.3811, -0.008857), (2.822, 0.4706, -0.008857), (0.9715, 0.4706, -0.5728), (0.9715, -0.3811, -0.5728), (2.846, -0.3811, 0.3047), (2.846, 0.4706, 0.3047), (0.9051, 0.4706, -0.2593), (0.9051, -0.3811, -0.2593), (2.847, -0.3811, 0.7093), (2.847, 0.4706, 0.7093), (0.8325, 0.4706, 0.03093), (0.8325, -0.3811, 0.03093), (2.812, -0.3811, 1.521), (2.812, 0.4706, 1.521), (0.609, 0.4706, 0.6035), (0.609, -0.3811, 0.6035), (-0.03341, -0.3811, 3.065), (-0.03341, 0.4706, 3.065), (-0.03341, 0.4706, 0.7744), (-0.03341, -0.3811, 0.7744), (4.549, -0.5146, -2.834), (4.549, -0.5146, 0.4157), (4.549, 0.8238, -2.834), (4.549, 0.8238, 0.4157), (2.487, -0.5146, -2.834), (2.487, -0.5146, 0.4157), (2.487, 0.8238, -2.834), (2.487, 0.8238, 0.4157), (4.662, -0.5881, 0.51), (4.662, 0.8973, 0.51), (2.374, -0.5881, 0.51), (2.374, 0.8973, 0.51), (4.662, -0.5881, 0.638), (4.662, 0.8973, 0.638), (2.374, -0.5881, 0.638), (2.374, 0.8973, 0.638), (1.439, -0.8641, 2.589), (1.439, -0.8641, 3.088), (1.439, -0.486, 2.589), (1.439, -0.486, 3.088), (1.105, -0.8641, 2.589), (1.105, -0.8641, 3.088), (1.105, -0.486, 2.589), (1.105, -0.486, 3.088), (1.439, 0.6967, 2.589), (1.439, 0.6967, 3.088), (1.439, 1.075, 2.589), (1.439, 1.075, 3.088), (1.105, 0.6967, 2.589), (1.105, 0.6967, 3.088), (1.105, 1.075, 2.589), (1.105, 1.075, 3.088), (3.542, -0.5285, 0.5935), (3.542, -0.5285, 0.9203), (3.542, -0.2809, 0.5935), (3.542, -0.2809, 0.9203), (3.238, -0.5285, 0.5935), (3.238, -0.5285, 0.9203), (3.238, -0.2809, 0.5935), (3.238, -0.2809, 0.9203), (4.053, -0.5285, 0.5935), (4.053, -0.5285, 0.9203), (4.053, -0.2809, 0.5935), (4.053, -0.2809, 0.9203), (3.749, -0.5285, 0.5935), (3.749, -0.5285, 0.9203), (3.749, -0.2809, 0.5935), (3.749, -0.2809, 0.9203), (4.528, -0.5285, 0.5935), (4.528, -0.5285, 0.9203), (4.528, -0.2809, 0.5935), (4.528, -0.2809, 0.9203), (4.224, -0.5285, 0.5935), (4.224, -0.5285, 0.9203), (4.224, -0.2809, 0.5935), (4.224, -0.2809, 0.9203), (3.542, 0.4936, 0.5935), (3.542, 0.4936, 0.9203), (3.542, 0.7412, 0.5935), (3.542, 0.7412, 0.9203), (3.238, 0.4936, 0.5935), (3.238, 0.4936, 0.9203), (3.238, 0.7412, 0.5935), (3.238, 0.7412, 0.9203), (4.053, 0.4936, 0.5935), (4.053, 0.4936, 0.9203), (4.053, 0.7412, 0.5935), (4.053, 0.7412, 0.9203), (3.749, 0.4936, 0.5935), (3.749, 0.4936, 0.9203), (3.749, 0.7412, 0.5935), (3.749, 0.7412, 0.9203), (4.528, 0.4936, 0.5935), (4.528, 0.4936, 0.9203), (4.528, 0.7412, 0.5935), (4.528, 0.7412, 0.9203), (4.224, 0.4936, 0.5935), (4.224, 0.4936, 0.9203), (4.224, 0.7412, 0.5935), (4.224, 0.7412, 0.9203), (4.228, 0.182, 0.5935), (4.228, 0.182, 0.9203), (4.532, 0.182, 0.5935), (4.532, 0.182, 0.9203), (4.228, 0.4296, 0.5935), (4.228, 0.4296, 0.9203), (4.532, 0.4296, 0.5935), (4.532, 0.4296, 0.9203), (4.228, -0.2051, 0.5935), (4.228, -0.2051, 0.9203), (4.532, -0.2051, 0.5935), (4.532, -0.2051, 0.9203), (4.228, 0.04245, 0.5935), (4.228, 0.04245, 0.9203), (4.532, 0.04245, 0.5935), (4.532, 0.04245, 0.9203), (2.737, 0.182, 0.5935), (2.737, 0.182, 0.9203), (3.041, 0.182, 0.5935), (3.041, 0.182, 0.9203), (2.737, 0.4296, 0.5935), (2.737, 0.4296, 0.9203), (3.041, 0.4296, 0.5935), (3.041, 0.4296, 0.9203), (2.737, -0.2051, 0.5935), (2.737, -0.2051, 0.9203), (3.041, -0.2051, 0.5935), (3.041, -0.2051, 0.9203), (2.737, 0.04245, 0.5935), (2.737, 0.04245, 0.9203), (3.041, 0.04245, 0.5935), (3.041, 0.04245, 0.9203), (3.028, -0.5285, 0.5935), (3.028, -0.5285, 0.9203), (3.028, -0.2809, 0.5935), (3.028, -0.2809, 0.9203), (2.724, -0.5285, 0.5935), (2.724, -0.5285, 0.9203), (2.724, -0.2809, 0.5935), (2.724, -0.2809, 0.9203), (3.028, 0.4936, 0.5935), (3.028, 0.4936, 0.9203), (3.028, 0.7412, 0.5935), (3.028, 0.7412, 0.9203), (2.724, 0.4936, 0.5935), (2.724, 0.4936, 0.9203), (2.724, 0.7412, 0.5935), (2.724, 0.7412, 0.9203), (4.155, -0.5146, -2.83), (3.18, -0.5146, -2.83), (4.142, -0.5146, -1.19), (4.092, -0.5146, -1.006), (3.997, -0.5146, -0.8811), (3.891, -0.5146, -0.7999), (3.734, -0.5146, -0.762), (3.511, -0.5146, -0.762), (3.321, -0.5146, -0.827), (3.239, -0.5146, -0.9632), (3.162, -0.5146, -1.18), (4.155, 0.797, -2.83), (3.18, 0.797, -2.83), (4.142, 0.797, -1.19), (4.092, 0.797, -1.006), (3.997, 0.797, -0.8811), (3.891, 0.797, -0.7999), (3.734, 0.797, -0.762), (3.511, 0.797, -0.762), (3.321, 0.797, -0.827), (3.239, 0.797, -0.9632), (3.162, 0.797, -1.18), (0.2284, 0.1362, -2.828), (0.2284, 0.1362, -0.1374), (0.2284, 0.1632, -2.828), (0.2284, 0.1632, -0.1374), (0.2005, 0.1362, -2.828), (0.2005, 0.1362, -0.1374), (0.2005, 0.1632, -2.828), (0.2005, 0.1632, -0.1374), (0.3701, 0.1362, -2.824), (0.3701, 0.1362, -0.2867), (0.3701, 0.1632, -2.824), (0.3701, 0.1632, -0.2867), (0.3422, 0.1362, -2.824), (0.3422, 0.1362, -0.2867), (0.3422, 0.1632, -2.824), (0.3422, 0.1632, -0.2867), (0.5159, 0.1362, -2.831), (0.5159, 0.1362, -0.4411), (0.5159, 0.1632, -2.831), (0.5159, 0.1632, -0.4411), (0.4881, 0.1362, -2.831), (0.4881, 0.1362, -0.4411), (0.4881, 0.1632, -2.831), (0.4881, 0.1632, -0.4411), (0.6493, 0.1362, -2.832), (0.6493, 0.1362, -0.4965), (0.6493, 0.1632, -2.832), (0.6493, 0.1632, -0.4965), (0.6214, 0.1362, -2.832), (0.6214, 0.1362, -0.4965), (0.6214, 0.1632, -2.832), (0.6214, 0.1632, -0.4965), (0.7785, 0.1362, -2.836), (0.7785, 0.1362, -0.5574), (0.7785, 0.1632, -2.836), (0.7785, 0.1632, -0.5574), (0.7506, 0.1362, -2.836), (0.7506, 0.1362, -0.5574), (0.7506, 0.1632, -2.836), (0.7506, 0.1632, -0.5574), (0.9201, 0.1362, -2.835), (0.9201, 0.1362, -0.4537), (0.9201, 0.1632, -2.835), (0.9201, 0.1632, -0.4537), (0.8923, 0.1362, -2.835), (0.8923, 0.1362, -0.4537), (0.8923, 0.1632, -2.835), (0.8923, 0.1632, -0.4537), (0.03391, 0.1239, -2.818), (0.03391, 0.1239, -0.0173), (0.03391, 0.1485, -2.818), (0.03391, 0.1485, -0.0173), (-0.01047, 0.1239, -2.818), (-0.01047, 0.1239, -0.0173), (-0.01047, 0.1485, -2.818), (-0.01047, 0.1485, -0.0173), (1.183, 0.0916, -2.861), (1.183, 0.0916, -2.796), (1.183, 0.2044, -2.861), (1.183, 0.2044, -2.796), (-0.03341, 0.0916, -2.861), (-0.03341, 0.0916, -2.796), (-0.03341, 0.2044, -2.861), (-0.03341, 0.2044, -2.796), (0.2302, 0.1346, -0.1417), (0.2302, 0.1346, -0.1117), (0.2302, 0.1645, -0.1417), (0.2302, 0.1645, -0.1117), (0.1992, 0.1346, -0.1417), (0.1992, 0.1346, -0.1117), (0.1992, 0.1645, -0.1417), (0.1992, 0.1645, -0.1117), (0.2341, 0.1307, -0.1063), (0.2341, 0.1684, -0.1063), (0.1952, 0.1307, -0.1063), (0.1952, 0.1684, -0.1063), (0.2341, 0.1307, -0.09162), (0.2341, 0.1684, -0.09162), (0.1952, 0.1307, -0.09162), (0.1952, 0.1684, -0.09162), (0.2288, 0.1359, -0.08237), (0.2288, 0.1632, -0.08237), (0.2006, 0.1359, -0.08237), (0.2006, 0.1632, -0.08237), (0.2288, 0.1359, -0.05191), (0.2288, 0.1632, -0.05191), (0.2006, 0.1359, -0.05191), (0.2006, 0.1632, -0.05191), (0.2353, 0.1296, -0.04647), (0.2353, 0.1695, -0.04647), (0.1941, 0.1296, -0.04647), (0.1941, 0.1695, -0.04647), (0.2353, 0.1296, -0.02036), (0.2353, 0.1695, -0.02036), (0.1941, 0.1296, -0.02036), (0.1941, 0.1695, -0.02036), (0.2273, 0.1373, -0.01438), (0.2273, 0.1618, -0.01438), (0.2021, 0.1373, -0.01438), (0.2021, 0.1618, -0.01438), (0.2205, 0.1439, 0.1129), (0.2205, 0.1552, 0.1129), (0.2088, 0.1439, 0.1129), (0.2088, 0.1552, 0.1129), (0.2147, 0.1495, 0.1243), (0.3717, 0.1645, -0.2936), (0.3717, 0.1346, -0.2636), (0.3717, 0.1346, -0.2936), (0.3717, 0.1645, -0.2636), (0.3408, 0.1346, -0.2936), (0.3408, 0.1346, -0.2636), (0.3408, 0.1645, -0.2936), (0.3408, 0.1645, -0.2636), (0.3757, 0.1307, -0.2582), (0.3757, 0.1684, -0.2582), (0.3368, 0.1307, -0.2582), (0.3368, 0.1684, -0.2582), (0.3757, 0.1307, -0.2435), (0.3757, 0.1684, -0.2435), (0.3368, 0.1307, -0.2435), (0.3368, 0.1684, -0.2435), (0.3704, 0.1359, -0.2342), (0.3704, 0.1632, -0.2342), (0.3421, 0.1359, -0.2342), (0.3421, 0.1632, -0.2342), (0.3704, 0.1359, -0.2038), (0.3704, 0.1632, -0.2038), (0.3421, 0.1359, -0.2038), (0.3421, 0.1632, -0.2038), (0.3769, 0.1296, -0.1983), (0.3769, 0.1695, -0.1983), (0.3356, 0.1296, -0.1983), (0.3356, 0.1695, -0.1983), (0.3769, 0.1296, -0.1722), (0.3769, 0.1695, -0.1722), (0.3356, 0.1296, -0.1722), (0.3356, 0.1695, -0.1722), (0.3689, 0.1373, -0.1662), (0.3689, 0.1618, -0.1662), (0.3436, 0.1373, -0.1662), (0.3436, 0.1618, -0.1662), (0.3621, 0.1439, -0.03895), (0.3621, 0.1552, -0.03895), (0.3504, 0.1439, -0.03895), (0.3504, 0.1552, -0.03895), (0.3562, 0.1495, -0.02753), (0.5172, 0.1645, -0.4448), (0.5172, 0.1346, -0.4149), (0.5172, 0.1346, -0.4448), (0.5172, 0.1645, -0.4149), (0.4863, 0.1346, -0.4448), (0.4863, 0.1346, -0.4149), (0.4863, 0.1645, -0.4448), (0.4863, 0.1645, -0.4149), (0.5212, 0.1307, -0.4094), (0.5212, 0.1684, -0.4094), (0.4823, 0.1307, -0.4094), (0.4823, 0.1684, -0.4094), (0.5212, 0.1307, -0.3947), (0.5212, 0.1684, -0.3947), (0.4823, 0.1307, -0.3947), (0.4823, 0.1684, -0.3947), (0.5159, 0.1359, -0.3855), (0.5159, 0.1632, -0.3855), (0.4876, 0.1359, -0.3855), (0.4876, 0.1632, -0.3855), (0.5159, 0.1359, -0.355), (0.5159, 0.1632, -0.355), (0.4876, 0.1359, -0.355), (0.4876, 0.1632, -0.355), (0.5224, 0.1296, -0.3496), (0.5224, 0.1695, -0.3496), (0.4811, 0.1296, -0.3496), (0.4811, 0.1695, -0.3496), (0.5224, 0.1296, -0.3235), (0.5224, 0.1695, -0.3235), (0.4811, 0.1296, -0.3235), (0.4811, 0.1695, -0.3235), (0.5144, 0.1373, -0.3175), (0.5144, 0.1618, -0.3175), (0.4891, 0.1373, -0.3175), (0.4891, 0.1618, -0.3175), (0.5076, 0.1439, -0.1902), (0.5076, 0.1552, -0.1902), (0.4959, 0.1439, -0.1902), (0.4959, 0.1552, -0.1902), (0.5018, 0.1495, -0.1788), (0.6512, 0.1645, -0.5015), (0.6512, 0.1346, -0.4716), (0.6512, 0.1346, -0.5015), (0.6512, 0.1645, -0.4716), (0.6203, 0.1346, -0.5015), (0.6203, 0.1346, -0.4716), (0.6203, 0.1645, -0.5015), (0.6203, 0.1645, -0.4716), (0.6552, 0.1307, -0.4661), (0.6552, 0.1684, -0.4661), (0.6163, 0.1307, -0.4661), (0.6163, 0.1684, -0.4661), (0.6552, 0.1307, -0.4515), (0.6552, 0.1684, -0.4515), (0.6163, 0.1307, -0.4515), (0.6163, 0.1684, -0.4515), (0.6499, 0.1359, -0.4422), (0.6499, 0.1632, -0.4422), (0.6216, 0.1359, -0.4422), (0.6216, 0.1632, -0.4422), (0.6499, 0.1359, -0.4117), (0.6499, 0.1632, -0.4117), (0.6216, 0.1359, -0.4117), (0.6216, 0.1632, -0.4117), (0.6564, 0.1296, -0.4063), (0.6564, 0.1695, -0.4063), (0.6151, 0.1296, -0.4063), (0.6151, 0.1695, -0.4063), (0.6564, 0.1296, -0.3802), (0.6564, 0.1695, -0.3802), (0.6151, 0.1296, -0.3802), (0.6151, 0.1695, -0.3802), (0.6484, 0.1373, -0.3742), (0.6484, 0.1618, -0.3742), (0.6231, 0.1373, -0.3742), (0.6231, 0.1618, -0.3742), (0.6416, 0.1439, -0.2469), (0.6416, 0.1552, -0.2469), (0.6299, 0.1439, -0.2469), (0.6299, 0.1552, -0.2469), (0.6358, 0.1495, -0.2355), (0.7804, 0.1645, -0.568), (0.7804, 0.1346, -0.5381), (0.7804, 0.1346, -0.568), (0.7804, 0.1645, -0.5381), (0.7495, 0.1346, -0.568), (0.7495, 0.1346, -0.5381), (0.7495, 0.1645, -0.568), (0.7495, 0.1645, -0.5381), (0.7844, 0.1307, -0.5326), (0.7844, 0.1684, -0.5326), (0.7455, 0.1307, -0.5326), (0.7455, 0.1684, -0.5326), (0.7844, 0.1307, -0.5179), (0.7844, 0.1684, -0.5179), (0.7455, 0.1307, -0.5179), (0.7455, 0.1684, -0.5179), (0.7791, 0.1359, -0.5087), (0.7791, 0.1632, -0.5087), (0.7508, 0.1359, -0.5087), (0.7508, 0.1632, -0.5087), (0.7791, 0.1359, -0.4782), (0.7791, 0.1632, -0.4782), (0.7508, 0.1359, -0.4782), (0.7508, 0.1632, -0.4782), (0.7856, 0.1296, -0.4728), (0.7856, 0.1695, -0.4728), (0.7443, 0.1296, -0.4728), (0.7443, 0.1695, -0.4728), (0.7856, 0.1296, -0.4467), (0.7856, 0.1695, -0.4467), (0.7443, 0.1296, -0.4467), (0.7443, 0.1695, -0.4467), (0.7776, 0.1373, -0.4407), (0.7776, 0.1618, -0.4407), (0.7523, 0.1373, -0.4407), (0.7523, 0.1618, -0.4407), (0.7708, 0.1439, -0.3134), (0.7708, 0.1552, -0.3134), (0.7591, 0.1439, -0.3134), (0.7591, 0.1552, -0.3134), (0.7649, 0.1495, -0.302), (0.922, 0.1645, -0.4618), (0.922, 0.1346, -0.4318), (0.922, 0.1346, -0.4618), (0.922, 0.1645, -0.4318), (0.891, 0.1346, -0.4618), (0.891, 0.1346, -0.4318), (0.891, 0.1645, -0.4618), (0.891, 0.1645, -0.4318), (0.926, 0.1307, -0.4264), (0.926, 0.1684, -0.4264), (0.8871, 0.1307, -0.4264), (0.8871, 0.1684, -0.4264), (0.926, 0.1307, -0.4117), (0.926, 0.1684, -0.4117), (0.8871, 0.1307, -0.4117), (0.8871, 0.1684, -0.4117), (0.9207, 0.1359, -0.4025), (0.9207, 0.1632, -0.4025), (0.8924, 0.1359, -0.4025), (0.8924, 0.1632, -0.4025), (0.9207, 0.1359, -0.372), (0.9207, 0.1632, -0.372), (0.8924, 0.1359, -0.372), (0.8924, 0.1632, -0.372), (0.9272, 0.1296, -0.3665), (0.9272, 0.1695, -0.3665), (0.8859, 0.1296, -0.3665), (0.8859, 0.1695, -0.3665), (0.9272, 0.1296, -0.3404), (0.9272, 0.1695, -0.3404), (0.8859, 0.1296, -0.3404), (0.8859, 0.1695, -0.3404), (0.9192, 0.1373, -0.3345), (0.9192, 0.1618, -0.3345), (0.8939, 0.1373, -0.3345), (0.8939, 0.1618, -0.3345), (0.9124, 0.1439, -0.2072), (0.9124, 0.1552, -0.2072), (0.9007, 0.1439, -0.2072), (0.9007, 0.1552, -0.2072), (0.9065, 0.1495, -0.1957), (0.02971, 0.1295, -1.595), (0.02971, 0.1295, -1.272), (0.02971, 0.1452, -1.595), (0.02971, 0.1452, -1.272), (0.1212, 0.1295, -1.595), (0.1212, 0.1295, -1.272), (0.1212, 0.1452, -1.595), (0.1212, 0.1452, -1.272), (-1.25, 0.0916, -2.314), (-1.25, 0.0916, -2.249), (-1.25, 0.2044, -2.314), (-1.25, 0.2044, -2.249), (1.183, 0.0916, -2.314), (1.183, 0.0916, -2.249), (1.183, 0.2044, -2.314), (1.183, 0.2044, -2.249), (-0.03341, 0.0916, -2.314), (-0.03341, 0.0916, -2.249), (-0.03341, 0.2044, -2.314), (-0.03341, 0.2044, -2.249), (-1.25, 0.0916, -1.771), (-1.25, 0.0916, -1.706), (-1.25, 0.2044, -1.771), (-1.25, 0.2044, -1.706), (1.183, 0.0916, -1.771), (1.183, 0.0916, -1.706), (1.183, 0.2044, -1.771), (1.183, 0.2044, -1.706), (-0.03341, 0.0916, -1.771), (-0.03341, 0.0916, -1.706), (-0.03341, 0.2044, -1.771), (-0.03341, 0.2044, -1.706), (-1.25, 0.0916, -1.206), (-1.25, 0.0916, -1.141), (-1.25, 0.2044, -1.206), (-1.25, 0.2044, -1.141), (1.183, 0.0916, -1.206), (1.183, 0.0916, -1.141), (1.183, 0.2044, -1.206), (1.183, 0.2044, -1.141), (-0.03341, 0.0916, -1.206), (-0.03341, 0.0916, -1.141), (-0.03341, 0.2044, -1.206), (-0.03341, 0.2044, -1.141), (-1.25, 0.0916, -0.6177), (-1.25, 0.0916, -0.5527), (-1.25, 0.2044, -0.6177), (-1.25, 0.2044, -0.5527), (1.183, 0.0916, -0.6177), (1.183, 0.0916, -0.5527), (1.183, 0.2044, -0.6177), (1.183, 0.2044, -0.5527), (-0.03341, 0.0916, -0.6177), (-0.03341, 0.0916, -0.5527), (-0.03341, 0.2044, -0.6177), (-0.03341, 0.2044, -0.5527), (1.246, -0.6671, 1.43), (1.246, -0.6671, 1.658), (1.246, 0.9478, 1.43), (1.246, 0.9478, 1.658), (2.911, -0.6671, 1.43), (2.911, -0.6671, 1.658), (2.911, 0.9478, 1.43), (2.911, 0.9478, 1.658), (-2.996, -0.6711, 1.429), (-2.996, -0.6711, 1.658), (-2.996, 0.9518, 1.429), (-2.996, 0.9518, 1.658), (-1.323, -0.6711, 1.429), (-1.323, -0.6711, 1.658), (-1.323, 0.9518, 1.429), (-1.323, 0.9518, 1.658), (-0.9494, -0.5489, 1.787), (-0.9494, -0.5489, 2.559), (-0.9494, -0.1708, 1.787), (-0.9494, -0.1708, 2.559), (-0.6152, -0.5489, 1.787), (-0.6152, -0.5489, 2.559), (-0.6152, -0.1708, 1.787), (-0.6152, -0.1708, 2.559), (-0.5061, -0.5489, 2.115), (-0.5061, -0.5489, 2.886), (-0.5061, -0.1708, 2.115), (-0.5061, -0.1708, 2.886), (-0.1719, -0.5489, 2.115), (-0.1719, -0.5489, 2.886), (-0.1719, -0.1708, 2.115), (-0.1719, -0.1708, 2.886), (0.8826, -0.5489, 1.787), (0.8826, -0.5489, 2.559), (0.8826, -0.1708, 1.787), (0.8826, -0.1708, 2.559), (0.5483, -0.5489, 1.787), (0.5483, -0.5489, 2.559), (0.5483, -0.1708, 1.787), (0.5483, -0.1708, 2.559), (0.4393, -0.5489, 2.115), (0.4393, -0.5489, 2.886), (0.4393, -0.1708, 2.115), (0.4393, -0.1708, 2.886), (0.1051, -0.5489, 2.115), (0.1051, -0.5489, 2.886), (0.1051, -0.1708, 2.115), (0.1051, -0.1708, 2.886), (1.246, -0.6671, -2.042), (1.246, -0.6671, -1.813), (1.246, 0.9478, -2.042), (1.246, 0.9478, -1.813), (2.911, -0.6671, -2.042), (2.911, -0.6671, -1.813), (2.911, 0.9478, -2.042), (2.911, 0.9478, -1.813), (-2.996, -0.6711, -2.042), (-2.996, -0.6711, -1.813), (-2.996, 0.9518, -2.042), (-2.996, 0.9518, -1.813), (-1.323, -0.6711, -2.042), (-1.323, -0.6711, -1.813), (-1.323, 0.9518, -2.042), (-1.323, 0.9518, -1.813), (-4.647, -0.5558, -0.2793), (-4.647, -0.5558, -0.05002), (-4.647, 0.8701, -0.2793), (-4.647, 0.8701, -0.05002), (-2.715, -0.5558, -0.2793), (-2.715, -0.5558, -0.05002), (-2.715, 0.8701, -0.2793), (-2.715, 0.8701, -0.05002), (2.684, -0.5558, -0.2793), (2.684, -0.5558, -0.05002), (2.684, 0.8701, -0.2793), (2.684, 0.8701, -0.05002), (4.616, -0.5558, -0.2793), (4.616, -0.5558, -0.05002), (4.616, 0.8701, -0.2793), (4.616, 0.8701, -0.05002), (-0.8934, -0.4789, 1.408), (-0.8934, -0.4789, 1.893), (-0.8934, -0.2409, 1.408), (-0.8934, -0.2409, 1.893), (-0.683, -0.4789, 1.408), (-0.683, -0.4789, 1.893), (-0.683, -0.2409, 1.408), (-0.683, -0.2409, 1.893), (-0.4443, -0.4789, 1.676), (-0.4443, -0.4789, 2.162), (-0.4443, -0.2409, 1.676), (-0.4443, -0.2409, 2.162), (-0.2339, -0.4789, 1.676), (-0.2339, -0.4789, 2.162), (-0.2339, -0.2409, 1.676), (-0.2339, -0.2409, 2.162), (0.8185, -0.4789, 1.387), (0.8185, -0.4789, 1.873), (0.8185, -0.2409, 1.387), (0.8185, -0.2409, 1.873), (0.6081, -0.4789, 1.387), (0.6081, -0.4789, 1.873), (0.6081, -0.2409, 1.387), (0.6081, -0.2409, 1.873), (0.3896, -0.4789, 1.664), (0.3896, -0.4789, 2.15), (0.3896, -0.2409, 1.664), (0.3896, -0.2409, 2.15), (0.1793, -0.4789, 1.664), (0.1793, -0.4789, 2.15), (0.1793, -0.2409, 1.664), (0.1793, -0.2409, 2.15), (-0.8577, -0.439, 1.15), (-0.8577, -0.439, 1.473), (-0.8577, -0.2808, 1.15), (-0.8577, -0.2808, 1.473), (-0.7178, -0.439, 1.15), (-0.7178, -0.439, 1.473), (-0.7178, -0.2808, 1.15), (-0.7178, -0.2808, 1.473), (-0.4132, -0.439, 1.402), (-0.4132, -0.439, 1.725), (-0.4132, -0.2808, 1.402), (-0.4132, -0.2808, 1.725), (-0.2733, -0.439, 1.402), (-0.2733, -0.439, 1.725), (-0.2733, -0.2808, 1.402), (-0.2733, -0.2808, 1.725), (0.7837, -0.439, 1.151), (0.7837, -0.439, 1.474), (0.7837, -0.2808, 1.151), (0.7837, -0.2808, 1.474), (0.6438, -0.439, 1.151), (0.6438, -0.439, 1.474), (0.6438, -0.2808, 1.151), (0.6438, -0.2808, 1.474), (0.3576, -0.439, 1.406), (0.3576, -0.439, 1.729), (0.3576, -0.2808, 1.406), (0.3576, -0.2808, 1.729), (0.2177, -0.439, 1.406), (0.2177, -0.439, 1.729), (0.2177, -0.2808, 1.406), (0.2177, -0.2808, 1.729), (-1.512, -0.5489, 0.1942), (-1.512, -0.5489, 2.483), (-1.512, -0.1708, 0.1942), (-1.512, -0.1708, 2.483), (-1.177, -0.5489, 0.1942), (-1.177, -0.5489, 2.483), (-1.177, -0.1708, 0.1942), (-1.177, -0.1708, 2.483), (1.442, -0.5489, 0.18), (1.442, -0.5489, 2.469), (1.442, -0.1708, 0.18), (1.442, -0.1708, 2.469), (1.108, -0.5489, 0.18), (1.108, -0.5489, 2.469), (1.108, -0.1708, 0.18), (1.108, -0.1708, 2.469), (-1.456, -0.4789, -0.1855), (-1.456, -0.4789, 0.3001), (-1.456, -0.2409, -0.1855), (-1.456, -0.2409, 0.3001), (-1.245, -0.4789, -0.1855), (-1.245, -0.4789, 0.3001), (-1.245, -0.2409, -0.1855), (-1.245, -0.2409, 0.3001), (1.378, -0.4789, -0.2199), (1.378, -0.4789, 0.2657), (1.378, -0.2409, -0.2199), (1.378, -0.2409, 0.2657), (1.167, -0.4789, -0.2199), (1.167, -0.4789, 0.2657), (1.167, -0.2409, -0.2199), (1.167, -0.2409, 0.2657), (-1.42, -0.439, -0.4429), (-1.42, -0.439, -0.12), (-1.42, -0.2808, -0.4429), (-1.42, -0.2808, -0.12), (-1.28, -0.439, -0.4429), (-1.28, -0.439, -0.12), (-1.28, -0.2808, -0.4429), (-1.28, -0.2808, -0.12), (1.343, -0.439, -0.4559), (1.343, -0.439, -0.133), (1.343, -0.2808, -0.4559), (1.343, -0.2808, -0.133), (1.203, -0.439, -0.4559), (1.203, -0.439, -0.133), (1.203, -0.2808, -0.4559), (1.203, -0.2808, -0.133), (-1.299, -0.5006, 1.958), (-1.299, -0.5006, 2.239), (-1.299, -0.2192, 1.958), (-1.299, -0.2192, 2.239), (-1.05, -0.5006, 1.958), (-1.05, -0.5006, 2.239), (-1.05, -0.2192, 1.958), (-1.05, -0.2192, 2.239), (1.274, -0.5324, 1.94), (1.274, -0.5324, 2.229), (1.274, -0.1873, 1.94), (1.274, -0.1873, 2.229), (0.9688, -0.5324, 1.94), (0.9688, -0.5324, 2.229), (0.9688, -0.1873, 1.94), (0.9688, -0.1873, 2.229), (-1.299, -0.5006, 1.416), (-1.299, -0.5006, 1.697), (-1.299, -0.2192, 1.416), (-1.299, -0.2192, 1.697), (-1.05, -0.5006, 1.416), (-1.05, -0.5006, 1.697), (-1.05, -0.2192, 1.416), (-1.05, -0.2192, 1.697), (1.274, -0.5324, 1.397), (1.274, -0.5324, 1.687), (1.274, -0.1873, 1.397), (1.274, -0.1873, 1.687), (0.9688, -0.5324, 1.397), (0.9688, -0.5324, 1.687), (0.9688, -0.1873, 1.397), (0.9688, -0.1873, 1.687), (-1.299, -0.5006, 0.9365), (-1.299, -0.5006, 1.217), (-1.299, -0.2192, 0.9365), (-1.299, -0.2192, 1.217), (-1.05, -0.5006, 0.9365), (-1.05, -0.5006, 1.217), (-1.05, -0.2192, 0.9365), (-1.05, -0.2192, 1.217), (1.274, -0.5324, 0.9179), (1.274, -0.5324, 1.208), (1.274, -0.1873, 0.9179), (1.274, -0.1873, 1.208), (0.9688, -0.5324, 0.9179), (0.9688, -0.5324, 1.208), (0.9688, -0.1873, 0.9179), (0.9688, -0.1873, 1.208)], [], [(25, 10, 3, 11), (24, 13, 7, 14), (23, 16, 5, 17), (22, 19, 1, 9), (21, 15, 4, 18), (20, 10, 1, 19), (16, 20, 19, 5), (7, 13, 20, 16), (13, 3, 10, 20), (8, 21, 18, 0), (2, 12, 21, 8), (12, 6, 15, 21), (18, 22, 9, 0), (4, 17, 22, 18), (17, 5, 19, 22), (15, 23, 17, 4), (6, 14, 23, 15), (14, 7, 16, 23), (12, 24, 14, 6), (2, 11, 24, 12), (11, 3, 13, 24), (8, 25, 11, 2), (0, 9, 25, 8), (9, 1, 10, 25), (51, 36, 29, 37), (50, 39, 33, 40), (49, 42, 31, 43), (48, 45, 27, 35), (47, 41, 30, 44), (46, 36, 27, 45), (42, 46, 45, 31), (33, 39, 46, 42), (39, 29, 36, 46), (34, 47, 44, 26), (28, 38, 47, 34), (38, 32, 41, 47), (44, 48, 35, 26), (30, 43, 48, 44), (43, 31, 45, 48), (41, 49, 43, 30), (32, 40, 49, 41), (40, 33, 42, 49), (38, 50, 40, 32), (28, 37, 50, 38), (37, 29, 39, 50), (34, 51, 37, 28), (26, 35, 51, 34), (35, 27, 36, 51), (77, 62, 55, 63), (76, 65, 59, 66), (75, 68, 57, 69), (74, 71, 53, 61), (73, 67, 56, 70), (72, 62, 53, 71), (68, 72, 71, 57), (59, 65, 72, 68), (65, 55, 62, 72), (60, 73, 70, 52), (54, 64, 73, 60), (64, 58, 67, 73), (70, 74, 61, 52), (56, 69, 74, 70), (69, 57, 71, 74), (67, 75, 69, 56), (58, 66, 75, 67), (66, 59, 68, 75), (64, 76, 66, 58), (54, 63, 76, 64), (63, 55, 65, 76), (60, 77, 63, 54), (52, 61, 77, 60), (61, 53, 62, 77), (103, 88, 81, 89), (102, 91, 85, 92), (101, 94, 83, 95), (100, 97, 79, 87), (99, 93, 82, 96), (98, 88, 79, 97), (94, 98, 97, 83), (85, 91, 98, 94), (91, 81, 88, 98), (86, 99, 96, 78), (80, 90, 99, 86), (90, 84, 93, 99), (96, 100, 87, 78), (82, 95, 100, 96), (95, 83, 97, 100), (93, 101, 95, 82), (84, 92, 101, 93), (92, 85, 94, 101), (90, 102, 92, 84), (80, 89, 102, 90), (89, 81, 91, 102), (86, 103, 89, 80), (78, 87, 103, 86), (87, 79, 88, 103), (129, 114, 107, 115), (128, 117, 111, 118), (127, 120, 109, 121), (126, 123, 105, 113), (125, 119, 108, 122), (124, 114, 105, 123), (120, 124, 123, 109), (111, 117, 124, 120), (117, 107, 114, 124), (112, 125, 122, 104), (106, 116, 125, 112), (116, 110, 119, 125), (122, 126, 113, 104), (108, 121, 126, 122), (121, 109, 123, 126), (119, 127, 121, 108), (110, 118, 127, 119), (118, 111, 120, 127), (116, 128, 118, 110), (106, 115, 128, 116), (115, 107, 117, 128), (112, 129, 115, 106), (104, 113, 129, 112), (113, 105, 114, 129), (155, 140, 133, 141), (154, 143, 137, 144), (153, 146, 135, 147), (152, 149, 131, 139), (151, 145, 134, 148), (150, 140, 131, 149), (146, 150, 149, 135), (137, 143, 150, 146), (143, 133, 140, 150), (138, 151, 148, 130), (132, 142, 151, 138), (142, 136, 145, 151), (148, 152, 139, 130), (134, 147, 152, 148), (147, 135, 149, 152), (145, 153, 147, 134), (136, 144, 153, 145), (144, 137, 146, 153), (142, 154, 144, 136), (132, 141, 154, 142), (141, 133, 143, 154), (138, 155, 141, 132), (130, 139, 155, 138), (139, 131, 140, 155), (181, 166, 159, 167), (180, 169, 163, 170), (179, 172, 161, 173), (178, 175, 157, 165), (177, 171, 160, 174), (176, 166, 157, 175), (172, 176, 175, 161), (163, 169, 176, 172), (169, 159, 166, 176), (164, 177, 174, 156), (158, 168, 177, 164), (168, 162, 171, 177), (174, 178, 165, 156), (160, 173, 178, 174), (173, 161, 175, 178), (171, 179, 173, 160), (162, 170, 179, 171), (170, 163, 172, 179), (168, 180, 170, 162), (158, 167, 180, 168), (167, 159, 169, 180), (164, 181, 167, 158), (156, 165, 181, 164), (165, 157, 166, 181), (207, 192, 185, 193), (206, 195, 189, 196), (205, 198, 187, 199), (204, 201, 183, 191), (203, 197, 186, 200), (202, 192, 183, 201), (198, 202, 201, 187), (189, 195, 202, 198), (195, 185, 192, 202), (190, 203, 200, 182), (184, 194, 203, 190), (194, 188, 197, 203), (200, 204, 191, 182), (186, 199, 204, 200), (199, 187, 201, 204), (197, 205, 199, 186), (188, 196, 205, 197), (196, 189, 198, 205), (194, 206, 196, 188), (184, 193, 206, 194), (193, 185, 195, 206), (190, 207, 193, 184), (182, 191, 207, 190), (191, 183, 192, 207), (233, 218, 211, 219), (232, 221, 215, 222), (231, 224, 213, 225), (230, 227, 209, 217), (229, 223, 212, 226), (228, 218, 209, 227), (224, 228, 227, 213), (215, 221, 228, 224), (221, 211, 218, 228), (216, 229, 226, 208), (210, 220, 229, 216), (220, 214, 223, 229), (226, 230, 217, 208), (212, 225, 230, 226), (225, 213, 227, 230), (223, 231, 225, 212), (214, 222, 231, 223), (222, 215, 224, 231), (220, 232, 222, 214), (210, 219, 232, 220), (219, 211, 221, 232), (216, 233, 219, 210), (208, 217, 233, 216), (217, 209, 218, 233), (259, 244, 237, 245), (258, 247, 241, 248), (257, 250, 239, 251), (256, 253, 235, 243), (255, 249, 238, 252), (254, 244, 235, 253), (250, 254, 253, 239), (241, 247, 254, 250), (247, 237, 244, 254), (242, 255, 252, 234), (236, 246, 255, 242), (246, 240, 249, 255), (252, 256, 243, 234), (238, 251, 256, 252), (251, 239, 253, 256), (249, 257, 251, 238), (240, 248, 257, 249), (248, 241, 250, 257), (246, 258, 248, 240), (236, 245, 258, 246), (245, 237, 247, 258), (242, 259, 245, 236), (234, 243, 259, 242), (243, 235, 244, 259), (260, 261, 263, 262), (262, 263, 267, 266), (266, 267, 265, 264), (264, 265, 261, 260), (262, 266, 264, 260), (267, 263, 269, 271), (271, 269, 273, 275), (263, 261, 268, 269), (261, 265, 270, 268), (265, 267, 271, 270), (275, 273, 277, 279), (270, 271, 275, 274), (268, 270, 274, 272), (269, 268, 272, 273), (279, 277, 276, 278), (274, 275, 279, 278), (272, 274, 278, 276), (273, 272, 276, 277), (283, 282, 286, 287), (282, 283, 907, 906), (904, 905, 281, 280), (282, 906, 904, 280), (907, 283, 281, 905), (284, 285, 287, 286), (282, 280, 284, 286), (280, 281, 285, 284), (281, 283, 287, 285), (288, 289, 291, 290), (290, 291, 295, 294), (294, 295, 293, 292), (292, 293, 289, 288), (290, 294, 292, 288), (295, 291, 289, 293), (296, 297, 299, 298), (298, 299, 303, 302), (302, 303, 301, 300), (300, 301, 297, 296), (298, 302, 300, 296), (303, 299, 297, 301), (304, 305, 307, 306), (306, 307, 311, 310), (310, 311, 309, 308), (308, 309, 305, 304), (306, 310, 308, 304), (311, 307, 305, 309), (312, 313, 315, 314), (314, 315, 319, 318), (318, 319, 317, 316), (316, 317, 313, 312), (314, 318, 316, 312), (319, 315, 313, 317), (320, 321, 323, 322), (322, 323, 327, 326), (326, 327, 325, 324), (324, 325, 321, 320), (322, 326, 324, 320), (327, 323, 321, 325), (328, 329, 331, 330), (330, 331, 335, 334), (334, 335, 333, 332), (332, 333, 329, 328), (330, 334, 332, 328), (335, 331, 329, 333), (336, 337, 339, 338), (338, 339, 343, 342), (342, 343, 341, 340), (340, 341, 337, 336), (338, 342, 340, 336), (343, 339, 337, 341), (344, 345, 347, 346), (346, 347, 351, 350), (350, 351, 349, 348), (348, 349, 345, 344), (346, 350, 348, 344), (351, 347, 345, 349), (352, 353, 355, 354), (354, 355, 359, 358), (358, 359, 357, 356), (356, 357, 353, 352), (354, 358, 356, 352), (359, 355, 353, 357), (360, 361, 363, 362), (362, 363, 367, 366), (366, 367, 365, 364), (364, 365, 361, 360), (362, 366, 364, 360), (367, 363, 361, 365), (368, 369, 371, 370), (370, 371, 375, 374), (374, 375, 373, 372), (372, 373, 369, 368), (370, 374, 372, 368), (375, 371, 369, 373), (376, 377, 379, 378), (378, 379, 383, 382), (382, 383, 381, 380), (380, 381, 377, 376), (378, 382, 380, 376), (383, 379, 377, 381), (384, 385, 387, 386), (386, 387, 391, 390), (390, 391, 389, 388), (388, 389, 385, 384), (386, 390, 388, 384), (391, 387, 385, 389), (392, 393, 395, 394), (394, 395, 399, 398), (398, 399, 397, 396), (396, 397, 393, 392), (394, 398, 396, 392), (399, 395, 393, 397), (400, 401, 403, 402), (402, 403, 407, 406), (406, 407, 405, 404), (404, 405, 401, 400), (402, 406, 404, 400), (403, 401, 408, 409), (411, 410, 414, 415), (401, 405, 411, 408), (405, 407, 410, 411), (407, 403, 409, 410), (415, 414, 418, 419), (408, 411, 415, 412), (409, 408, 412, 413), (410, 409, 413, 414), (419, 418, 422, 423), (412, 415, 419, 416), (413, 412, 416, 417), (414, 413, 417, 418), (423, 422, 1050, 1051), (416, 419, 423, 420), (417, 416, 420, 421), (418, 417, 421, 422), (420, 423, 1051, 1048), (421, 420, 1048, 1049), (422, 421, 1049, 1050), (424, 425, 427, 426), (430, 431, 429, 428), (428, 429, 425, 424, 552, 554, 555, 556, 557, 558, 559, 560, 561, 562, 553), (429, 431, 435, 434), (433, 432, 436, 437), (431, 427, 433, 435), (427, 425, 432, 433), (425, 429, 434, 432), (439, 437, 436, 438), (435, 433, 437, 439), (434, 435, 439, 438), (432, 434, 438, 436), (440, 441, 443, 442), (442, 443, 447, 446), (446, 447, 445, 444), (444, 445, 441, 440), (442, 446, 444, 440), (447, 443, 441, 445), (448, 449, 451, 450), (450, 451, 455, 454), (454, 455, 453, 452), (452, 453, 449, 448), (450, 454, 452, 448), (455, 451, 449, 453), (456, 457, 459, 458), (458, 459, 463, 462), (462, 463, 461, 460), (460, 461, 457, 456), (458, 462, 460, 456), (463, 459, 457, 461), (464, 465, 467, 466), (466, 467, 471, 470), (470, 471, 469, 468), (468, 469, 465, 464), (466, 470, 468, 464), (471, 467, 465, 469), (472, 473, 475, 474), (474, 475, 479, 478), (478, 479, 477, 476), (476, 477, 473, 472), (474, 478, 476, 472), (479, 475, 473, 477), (480, 481, 483, 482), (482, 483, 487, 486), (486, 487, 485, 484), (484, 485, 481, 480), (482, 486, 484, 480), (487, 483, 481, 485), (488, 489, 491, 490), (490, 491, 495, 494), (494, 495, 493, 492), (492, 493, 489, 488), (490, 494, 492, 488), (495, 491, 489, 493), (496, 497, 499, 498), (498, 499, 503, 502), (502, 503, 501, 500), (500, 501, 497, 496), (498, 502, 500, 496), (503, 499, 497, 501), (504, 505, 507, 506), (506, 507, 511, 510), (510, 511, 509, 508), (508, 509, 505, 504), (506, 510, 508, 504), (511, 507, 505, 509), (512, 513, 515, 514), (514, 515, 519, 518), (518, 519, 517, 516), (516, 517, 513, 512), (514, 518, 516, 512), (519, 515, 513, 517), (520, 521, 523, 522), (522, 523, 527, 526), (526, 527, 525, 524), (524, 525, 521, 520), (522, 526, 524, 520), (527, 523, 521, 525), (528, 529, 531, 530), (530, 531, 535, 534), (534, 535, 533, 532), (532, 533, 529, 528), (530, 534, 532, 528), (535, 531, 529, 533), (536, 537, 539, 538), (538, 539, 543, 542), (542, 543, 541, 540), (540, 541, 537, 536), (538, 542, 540, 536), (543, 539, 537, 541), (544, 545, 547, 546), (546, 547, 551, 550), (550, 551, 549, 548), (548, 549, 545, 544), (546, 550, 548, 544), (551, 547, 545, 549), (560, 559, 570, 571), (558, 557, 568, 569), (553, 562, 573, 564), (556, 555, 566, 567), (561, 560, 571, 572), (554, 552, 563, 565), (559, 558, 569, 570), (557, 556, 567, 568), (562, 561, 572, 573), (555, 554, 565, 566), (430, 428, 553, 564), (424, 426, 563, 552), (574, 575, 577, 576), (576, 577, 581, 580), (580, 581, 579, 578), (578, 579, 575, 574), (576, 580, 578, 574), (581, 577, 575, 579), (582, 583, 585, 584), (584, 585, 589, 588), (588, 589, 587, 586), (586, 587, 583, 582), (584, 588, 586, 582), (589, 585, 583, 587), (590, 591, 593, 592), (592, 593, 597, 596), (596, 597, 595, 594), (594, 595, 591, 590), (592, 596, 594, 590), (597, 593, 591, 595), (598, 599, 601, 600), (600, 601, 605, 604), (604, 605, 603, 602), (602, 603, 599, 598), (600, 604, 602, 598), (605, 601, 599, 603), (606, 607, 609, 608), (608, 609, 613, 612), (612, 613, 611, 610), (610, 611, 607, 606), (608, 612, 610, 606), (613, 609, 607, 611), (614, 615, 617, 616), (616, 617, 621, 620), (620, 621, 619, 618), (618, 619, 615, 614), (616, 620, 618, 614), (621, 617, 615, 619), (622, 623, 625, 624), (624, 625, 629, 628), (628, 629, 627, 626), (626, 627, 623, 622), (624, 628, 626, 622), (629, 625, 623, 627), (630, 631, 633, 632), (632, 633, 1265, 1264), (1262, 1263, 631, 630), (632, 1264, 1262, 630), (1265, 633, 631, 1263), (634, 635, 637, 636), (636, 637, 641, 640), (640, 641, 639, 638), (638, 639, 635, 634), (636, 640, 638, 634), (635, 639, 644, 642), (642, 644, 648, 646), (639, 641, 645, 644), (641, 637, 643, 645), (637, 635, 642, 643), (646, 648, 652, 650), (643, 642, 646, 647), (645, 643, 647, 649), (644, 645, 649, 648), (650, 652, 656, 654), (647, 646, 650, 651), (649, 647, 651, 653), (648, 649, 653, 652), (654, 656, 660, 658), (651, 650, 654, 655), (653, 651, 655, 657), (652, 653, 657, 656), (658, 660, 664, 662), (655, 654, 658, 659), (657, 655, 659, 661), (656, 657, 661, 660), (662, 664, 668, 666), (659, 658, 662, 663), (661, 659, 663, 665), (660, 661, 665, 664), (666, 668, 672, 670), (663, 662, 666, 667), (665, 663, 667, 669), (664, 665, 669, 668), (670, 672, 674), (667, 666, 670, 671), (669, 667, 671, 673), (668, 669, 673, 672), (675, 678, 682, 681), (671, 670, 674), (673, 671, 674), (672, 673, 674), (677, 676, 678, 675), (681, 682, 680, 679), (679, 680, 676, 677), (675, 681, 679, 677), (676, 680, 685, 683), (683, 685, 689, 687), (680, 682, 686, 685), (682, 678, 684, 686), (678, 676, 683, 684), (687, 689, 693, 691), (684, 683, 687, 688), (686, 684, 688, 690), (685, 686, 690, 689), (691, 693, 697, 695), (688, 687, 691, 692), (690, 688, 692, 694), (689, 690, 694, 693), (695, 697, 701, 699), (692, 691, 695, 696), (694, 692, 696, 698), (693, 694, 698, 697), (699, 701, 705, 703), (696, 695, 699, 700), (698, 696, 700, 702), (697, 698, 702, 701), (703, 705, 709, 707), (700, 699, 703, 704), (702, 700, 704, 706), (701, 702, 706, 705), (707, 709, 713, 711), (704, 703, 707, 708), (706, 704, 708, 710), (705, 706, 710, 709), (711, 713, 715), (708, 707, 711, 712), (710, 708, 712, 714), (709, 710, 714, 713), (712, 711, 715), (714, 712, 715), (713, 714, 715), (716, 719, 723, 722), (718, 717, 719, 716), (722, 723, 721, 720), (720, 721, 717, 718), (716, 722, 720, 718), (717, 721, 726, 724), (724, 726, 730, 728), (721, 723, 727, 726), (723, 719, 725, 727), (719, 717, 724, 725), (728, 730, 734, 732), (725, 724, 728, 729), (727, 725, 729, 731), (726, 727, 731, 730), (732, 734, 738, 736), (729, 728, 732, 733), (731, 729, 733, 735), (730, 731, 735, 734), (736, 738, 742, 740), (733, 732, 736, 737), (735, 733, 737, 739), (734, 735, 739, 738), (740, 742, 746, 744), (737, 736, 740, 741), (739, 737, 741, 743), (738, 739, 743, 742), (744, 746, 750, 748), (741, 740, 744, 745), (743, 741, 745, 747), (742, 743, 747, 746), (748, 750, 754, 752), (745, 744, 748, 749), (747, 745, 749, 751), (746, 747, 751, 750), (752, 754, 756), (749, 748, 752, 753), (751, 749, 753, 755), (750, 751, 755, 754), (753, 752, 756), (755, 753, 756), (754, 755, 756), (757, 760, 764, 763), (759, 758, 760, 757), (763, 764, 762, 761), (761, 762, 758, 759), (757, 763, 761, 759), (758, 762, 767, 765), (765, 767, 771, 769), (762, 764, 768, 767), (764, 760, 766, 768), (760, 758, 765, 766), (769, 771, 775, 773), (766, 765, 769, 770), (768, 766, 770, 772), (767, 768, 772, 771), (773, 775, 779, 777), (770, 769, 773, 774), (772, 770, 774, 776), (771, 772, 776, 775), (777, 779, 783, 781), (774, 773, 777, 778), (776, 774, 778, 780), (775, 776, 780, 779), (781, 783, 787, 785), (778, 777, 781, 782), (780, 778, 782, 784), (779, 780, 784, 783), (785, 787, 791, 789), (782, 781, 785, 786), (784, 782, 786, 788), (783, 784, 788, 787), (789, 791, 795, 793), (786, 785, 789, 790), (788, 786, 790, 792), (787, 788, 792, 791), (793, 795, 797), (790, 789, 793, 794), (792, 790, 794, 796), (791, 792, 796, 795), (794, 793, 797), (796, 794, 797), (795, 796, 797), (798, 801, 805, 804), (800, 799, 801, 798), (804, 805, 803, 802), (802, 803, 799, 800), (798, 804, 802, 800), (799, 803, 808, 806), (806, 808, 812, 810), (803, 805, 809, 808), (805, 801, 807, 809), (801, 799, 806, 807), (810, 812, 816, 814), (807, 806, 810, 811), (809, 807, 811, 813), (808, 809, 813, 812), (814, 816, 820, 818), (811, 810, 814, 815), (813, 811, 815, 817), (812, 813, 817, 816), (818, 820, 824, 822), (815, 814, 818, 819), (817, 815, 819, 821), (816, 817, 821, 820), (822, 824, 828, 826), (819, 818, 822, 823), (821, 819, 823, 825), (820, 821, 825, 824), (826, 828, 832, 830), (823, 822, 826, 827), (825, 823, 827, 829), (824, 825, 829, 828), (830, 832, 836, 834), (827, 826, 830, 831), (829, 827, 831, 833), (828, 829, 833, 832), (834, 836, 838), (831, 830, 834, 835), (833, 831, 835, 837), (832, 833, 837, 836), (835, 834, 838), (837, 835, 838), (836, 837, 838), (839, 842, 846, 845), (841, 840, 842, 839), (845, 846, 844, 843), (843, 844, 840, 841), (839, 845, 843, 841), (840, 844, 849, 847), (847, 849, 853, 851), (844, 846, 850, 849), (846, 842, 848, 850), (842, 840, 847, 848), (851, 853, 857, 855), (848, 847, 851, 852), (850, 848, 852, 854), (849, 850, 854, 853), (855, 857, 861, 859), (852, 851, 855, 856), (854, 852, 856, 858), (853, 854, 858, 857), (859, 861, 865, 863), (856, 855, 859, 860), (858, 856, 860, 862), (857, 858, 862, 861), (863, 865, 869, 867), (860, 859, 863, 864), (862, 860, 864, 866), (861, 862, 866, 865), (867, 869, 873, 871), (864, 863, 867, 868), (866, 864, 868, 870), (865, 866, 870, 869), (871, 873, 877, 875), (868, 867, 871, 872), (870, 868, 872, 874), (869, 870, 874, 873), (875, 877, 879), (872, 871, 875, 876), (874, 872, 876, 878), (873, 874, 878, 877), (876, 875, 879), (878, 876, 879), (877, 878, 879), (880, 882, 883, 881), (882, 886, 887, 883), (886, 884, 885, 887), (884, 880, 881, 885), (882, 880, 884, 886), (887, 891, 889, 883), (891, 895, 893, 889), (883, 889, 888, 881), (881, 888, 890, 885), (885, 890, 891, 887), (895, 899, 897, 893), (890, 894, 895, 891), (888, 892, 894, 890), (889, 893, 892, 888), (899, 898, 896, 897), (894, 898, 899, 895), (892, 896, 898, 894), (893, 897, 896, 892), (903, 911, 910, 902), (902, 906, 907, 903), (906, 904, 905, 907), (904, 900, 901, 905), (902, 900, 904, 906), (907, 905, 901, 903), (908, 910, 911, 909), (902, 910, 908, 900), (900, 908, 909, 901), (901, 909, 911, 903), (912, 914, 915, 913), (914, 918, 919, 915), (918, 916, 917, 919), (916, 912, 913, 917), (914, 912, 916, 918), (919, 917, 913, 915), (920, 922, 923, 921), (922, 926, 927, 923), (926, 924, 925, 927), (924, 920, 921, 925), (922, 920, 924, 926), (927, 925, 921, 923), (928, 930, 931, 929), (930, 934, 935, 931), (934, 932, 933, 935), (932, 928, 929, 933), (930, 928, 932, 934), (935, 933, 929, 931), (936, 938, 939, 937), (938, 942, 943, 939), (942, 940, 941, 943), (940, 936, 937, 941), (938, 936, 940, 942), (943, 941, 937, 939), (944, 946, 947, 945), (946, 950, 951, 947), (950, 948, 949, 951), (948, 944, 945, 949), (946, 944, 948, 950), (951, 949, 945, 947), (952, 954, 955, 953), (954, 958, 959, 955), (958, 956, 957, 959), (956, 952, 953, 957), (954, 952, 956, 958), (959, 957, 953, 955), (960, 962, 963, 961), (962, 966, 967, 963), (966, 964, 965, 967), (964, 960, 961, 965), (962, 960, 964, 966), (967, 965, 961, 963), (968, 970, 971, 969), (970, 974, 975, 971), (974, 972, 973, 975), (972, 968, 969, 973), (970, 968, 972, 974), (975, 973, 969, 971), (976, 978, 979, 977), (978, 982, 983, 979), (982, 980, 981, 983), (980, 976, 977, 981), (978, 976, 980, 982), (983, 981, 977, 979), (984, 986, 987, 985), (986, 990, 991, 987), (990, 988, 989, 991), (988, 984, 985, 989), (986, 984, 988, 990), (991, 989, 985, 987), (992, 994, 995, 993), (994, 998, 999, 995), (998, 996, 997, 999), (996, 992, 993, 997), (994, 992, 996, 998), (999, 997, 993, 995), (1000, 1002, 1003, 1001), (1002, 1006, 1007, 1003), (1006, 1004, 1005, 1007), (1004, 1000, 1001, 1005), (1002, 1000, 1004, 1006), (1007, 1005, 1001, 1003), (1008, 1010, 1011, 1009), (1010, 1014, 1015, 1011), (1014, 1012, 1013, 1015), (1012, 1008, 1009, 1013), (1010, 1008, 1012, 1014), (1015, 1013, 1009, 1011), (1016, 1018, 1019, 1017), (1018, 1022, 1023, 1019), (1022, 1020, 1021, 1023), (1020, 1016, 1017, 1021), (1018, 1016, 1020, 1022), (1023, 1021, 1017, 1019), (1024, 1026, 1027, 1025), (1026, 1030, 1031, 1027), (1030, 1028, 1029, 1031), (1028, 1024, 1025, 1029), (1026, 1024, 1028, 1030), (1027, 1033, 1032, 1025), (1035, 1039, 1038, 1034), (1025, 1032, 1035, 1029), (1029, 1035, 1034, 1031), (1031, 1034, 1033, 1027), (1039, 1043, 1042, 1038), (1032, 1036, 1039, 1035), (1033, 1037, 1036, 1032), (1034, 1038, 1037, 1033), (1043, 1047, 1046, 1042), (1036, 1040, 1043, 1039), (1037, 1041, 1040, 1036), (1038, 1042, 1041, 1037), (1047, 1051, 1050, 1046), (1040, 1044, 1047, 1043), (1041, 1045, 1044, 1040), (1042, 1046, 1045, 1041), (1050, 1051, 1048, 1049), (1044, 1048, 1051, 1047), (1045, 1049, 1048, 1044), (1046, 1050, 1049, 1045), (1052, 1054, 1055, 1053), (1058, 1056, 1057, 1059), (1056, 1181, 1190, 1189, 1188, 1187, 1186, 1185, 1184, 1183, 1182, 1180, 1052, 1053, 1057), (1057, 1062, 1063, 1059), (1061, 1065, 1064, 1060), (1059, 1063, 1061, 1055), (1055, 1061, 1060, 1053), (1053, 1060, 1062, 1057), (1067, 1066, 1064, 1065), (1063, 1067, 1065, 1061), (1062, 1066, 1067, 1063), (1060, 1064, 1066, 1062), (1068, 1070, 1071, 1069), (1070, 1074, 1075, 1071), (1074, 1072, 1073, 1075), (1072, 1068, 1069, 1073), (1070, 1068, 1072, 1074), (1075, 1073, 1069, 1071), (1076, 1078, 1079, 1077), (1078, 1082, 1083, 1079), (1082, 1080, 1081, 1083), (1080, 1076, 1077, 1081), (1078, 1076, 1080, 1082), (1083, 1081, 1077, 1079), (1084, 1086, 1087, 1085), (1086, 1090, 1091, 1087), (1090, 1088, 1089, 1091), (1088, 1084, 1085, 1089), (1086, 1084, 1088, 1090), (1091, 1089, 1085, 1087), (1092, 1094, 1095, 1093), (1094, 1098, 1099, 1095), (1098, 1096, 1097, 1099), (1096, 1092, 1093, 1097), (1094, 1092, 1096, 1098), (1099, 1097, 1093, 1095), (1100, 1102, 1103, 1101), (1102, 1106, 1107, 1103), (1106, 1104, 1105, 1107), (1104, 1100, 1101, 1105), (1102, 1100, 1104, 1106), (1107, 1105, 1101, 1103), (1108, 1110, 1111, 1109), (1110, 1114, 1115, 1111), (1114, 1112, 1113, 1115), (1112, 1108, 1109, 1113), (1110, 1108, 1112, 1114), (1115, 1113, 1109, 1111), (1116, 1118, 1119, 1117), (1118, 1122, 1123, 1119), (1122, 1120, 1121, 1123), (1120, 1116, 1117, 1121), (1118, 1116, 1120, 1122), (1123, 1121, 1117, 1119), (1124, 1126, 1127, 1125), (1126, 1130, 1131, 1127), (1130, 1128, 1129, 1131), (1128, 1124, 1125, 1129), (1126, 1124, 1128, 1130), (1131, 1129, 1125, 1127), (1132, 1134, 1135, 1133), (1134, 1138, 1139, 1135), (1138, 1136, 1137, 1139), (1136, 1132, 1133, 1137), (1134, 1132, 1136, 1138), (1139, 1137, 1133, 1135), (1140, 1142, 1143, 1141), (1142, 1146, 1147, 1143), (1146, 1144, 1145, 1147), (1144, 1140, 1141, 1145), (1142, 1140, 1144, 1146), (1147, 1145, 1141, 1143), (1148, 1150, 1151, 1149), (1150, 1154, 1155, 1151), (1154, 1152, 1153, 1155), (1152, 1148, 1149, 1153), (1150, 1148, 1152, 1154), (1155, 1153, 1149, 1151), (1156, 1158, 1159, 1157), (1158, 1162, 1163, 1159), (1162, 1160, 1161, 1163), (1160, 1156, 1157, 1161), (1158, 1156, 1160, 1162), (1163, 1161, 1157, 1159), (1164, 1166, 1167, 1165), (1166, 1170, 1171, 1167), (1170, 1168, 1169, 1171), (1168, 1164, 1165, 1169), (1166, 1164, 1168, 1170), (1171, 1169, 1165, 1167), (1172, 1174, 1175, 1173), (1174, 1178, 1179, 1175), (1178, 1176, 1177, 1179), (1176, 1172, 1173, 1177), (1174, 1172, 1176, 1178), (1179, 1177, 1173, 1175), (1188, 1199, 1198, 1187), (1186, 1197, 1196, 1185), (1181, 1192, 1201, 1190), (1184, 1195, 1194, 1183), (1189, 1200, 1199, 1188), (1182, 1193, 1191, 1180), (1187, 1198, 1197, 1186), (1185, 1196, 1195, 1184), (1190, 1201, 1200, 1189), (1183, 1194, 1193, 1182), (1058, 1192, 1181, 1056), (1052, 1180, 1191, 1054), (1202, 1204, 1205, 1203), (1204, 1208, 1209, 1205), (1208, 1206, 1207, 1209), (1206, 1202, 1203, 1207), (1204, 1202, 1206, 1208), (1209, 1207, 1203, 1205), (1210, 1212, 1213, 1211), (1212, 1216, 1217, 1213), (1216, 1214, 1215, 1217), (1214, 1210, 1211, 1215), (1212, 1210, 1214, 1216), (1217, 1215, 1211, 1213), (1218, 1220, 1221, 1219), (1220, 1224, 1225, 1221), (1224, 1222, 1223, 1225), (1222, 1218, 1219, 1223), (1220, 1218, 1222, 1224), (1225, 1223, 1219, 1221), (1226, 1228, 1229, 1227), (1228, 1232, 1233, 1229), (1232, 1230, 1231, 1233), (1230, 1226, 1227, 1231), (1228, 1226, 1230, 1232), (1233, 1231, 1227, 1229), (1234, 1236, 1237, 1235), (1236, 1240, 1241, 1237), (1240, 1238, 1239, 1241), (1238, 1234, 1235, 1239), (1236, 1234, 1238, 1240), (1241, 1239, 1235, 1237), (1242, 1244, 1245, 1243), (1244, 1248, 1249, 1245), (1248, 1246, 1247, 1249), (1246, 1242, 1243, 1247), (1244, 1242, 1246, 1248), (1249, 1247, 1243, 1245), (1250, 1252, 1253, 1251), (1252, 1256, 1257, 1253), (1256, 1254, 1255, 1257), (1254, 1250, 1251, 1255), (1252, 1250, 1254, 1256), (1257, 1255, 1251, 1253), (1258, 1260, 1261, 1259), (1260, 1264, 1265, 1261), (1264, 1262, 1263, 1265), (1262, 1258, 1259, 1263), (1260, 1258, 1262, 1264), (1265, 1263, 1259, 1261), (1266, 1268, 1269, 1267), (1268, 1272, 1273, 1269), (1272, 1270, 1271, 1273), (1270, 1266, 1267, 1271), (1268, 1266, 1270, 1272), (1267, 1274, 1276, 1271), (1274, 1278, 1280, 1276), (1271, 1276, 1277, 1273), (1273, 1277, 1275, 1269), (1269, 1275, 1274, 1267), (1278, 1282, 1284, 1280), (1275, 1279, 1278, 1274), (1277, 1281, 1279, 1275), (1276, 1280, 1281, 1277), (1282, 1286, 1288, 1284), (1279, 1283, 1282, 1278), (1281, 1285, 1283, 1279), (1280, 1284, 1285, 1281), (1286, 1290, 1292, 1288), (1283, 1287, 1286, 1282), (1285, 1289, 1287, 1283), (1284, 1288, 1289, 1285), (1290, 1294, 1296, 1292), (1287, 1291, 1290, 1286), (1289, 1293, 1291, 1287), (1288, 1292, 1293, 1289), (1294, 1298, 1300, 1296), (1291, 1295, 1294, 1290), (1293, 1297, 1295, 1291), (1292, 1296, 1297, 1293), (1298, 1302, 1304, 1300), (1295, 1299, 1298, 1294), (1297, 1301, 1299, 1295), (1296, 1300, 1301, 1297), (1302, 1306, 1304), (1299, 1303, 1302, 1298), (1301, 1305, 1303, 1299), (1300, 1304, 1305, 1301), (1307, 1313, 1314, 1310), (1303, 1306, 1302), (1305, 1306, 1303), (1304, 1306, 1305), (1309, 1307, 1310, 1308), (1313, 1311, 1312, 1314), (1311, 1309, 1308, 1312), (1307, 1309, 1311, 1313), (1308, 1315, 1317, 1312), (1315, 1319, 1321, 1317), (1312, 1317, 1318, 1314), (1314, 1318, 1316, 1310), (1310, 1316, 1315, 1308), (1319, 1323, 1325, 1321), (1316, 1320, 1319, 1315), (1318, 1322, 1320, 1316), (1317, 1321, 1322, 1318), (1323, 1327, 1329, 1325), (1320, 1324, 1323, 1319), (1322, 1326, 1324, 1320), (1321, 1325, 1326, 1322), (1327, 1331, 1333, 1329), (1324, 1328, 1327, 1323), (1326, 1330, 1328, 1324), (1325, 1329, 1330, 1326), (1331, 1335, 1337, 1333), (1328, 1332, 1331, 1327), (1330, 1334, 1332, 1328), (1329, 1333, 1334, 1330), (1335, 1339, 1341, 1337), (1332, 1336, 1335, 1331), (1334, 1338, 1336, 1332), (1333, 1337, 1338, 1334), (1339, 1343, 1345, 1341), (1336, 1340, 1339, 1335), (1338, 1342, 1340, 1336), (1337, 1341, 1342, 1338), (1343, 1347, 1345), (1340, 1344, 1343, 1339), (1342, 1346, 1344, 1340), (1341, 1345, 1346, 1342), (1344, 1347, 1343), (1346, 1347, 1344), (1345, 1347, 1346), (1348, 1354, 1355, 1351), (1350, 1348, 1351, 1349), (1354, 1352, 1353, 1355), (1352, 1350, 1349, 1353), (1348, 1350, 1352, 1354), (1349, 1356, 1358, 1353), (1356, 1360, 1362, 1358), (1353, 1358, 1359, 1355), (1355, 1359, 1357, 1351), (1351, 1357, 1356, 1349), (1360, 1364, 1366, 1362), (1357, 1361, 1360, 1356), (1359, 1363, 1361, 1357), (1358, 1362, 1363, 1359), (1364, 1368, 1370, 1366), (1361, 1365, 1364, 1360), (1363, 1367, 1365, 1361), (1362, 1366, 1367, 1363), (1368, 1372, 1374, 1370), (1365, 1369, 1368, 1364), (1367, 1371, 1369, 1365), (1366, 1370, 1371, 1367), (1372, 1376, 1378, 1374), (1369, 1373, 1372, 1368), (1371, 1375, 1373, 1369), (1370, 1374, 1375, 1371), (1376, 1380, 1382, 1378), (1373, 1377, 1376, 1372), (1375, 1379, 1377, 1373), (1374, 1378, 1379, 1375), (1380, 1384, 1386, 1382), (1377, 1381, 1380, 1376), (1379, 1383, 1381, 1377), (1378, 1382, 1383, 1379), (1384, 1388, 1386), (1381, 1385, 1384, 1380), (1383, 1387, 1385, 1381), (1382, 1386, 1387, 1383), (1385, 1388, 1384), (1387, 1388, 1385), (1386, 1388, 1387), (1389, 1395, 1396, 1392), (1391, 1389, 1392, 1390), (1395, 1393, 1394, 1396), (1393, 1391, 1390, 1394), (1389, 1391, 1393, 1395), (1390, 1397, 1399, 1394), (1397, 1401, 1403, 1399), (1394, 1399, 1400, 1396), (1396, 1400, 1398, 1392), (1392, 1398, 1397, 1390), (1401, 1405, 1407, 1403), (1398, 1402, 1401, 1397), (1400, 1404, 1402, 1398), (1399, 1403, 1404, 1400), (1405, 1409, 1411, 1407), (1402, 1406, 1405, 1401), (1404, 1408, 1406, 1402), (1403, 1407, 1408, 1404), (1409, 1413, 1415, 1411), (1406, 1410, 1409, 1405), (1408, 1412, 1410, 1406), (1407, 1411, 1412, 1408), (1413, 1417, 1419, 1415), (1410, 1414, 1413, 1409), (1412, 1416, 1414, 1410), (1411, 1415, 1416, 1412), (1417, 1421, 1423, 1419), (1414, 1418, 1417, 1413), (1416, 1420, 1418, 1414), (1415, 1419, 1420, 1416), (1421, 1425, 1427, 1423), (1418, 1422, 1421, 1417), (1420, 1424, 1422, 1418), (1419, 1423, 1424, 1420), (1425, 1429, 1427), (1422, 1426, 1425, 1421), (1424, 1428, 1426, 1422), (1423, 1427, 1428, 1424), (1426, 1429, 1425), (1428, 1429, 1426), (1427, 1429, 1428), (1430, 1436, 1437, 1433), (1432, 1430, 1433, 1431), (1436, 1434, 1435, 1437), (1434, 1432, 1431, 1435), (1430, 1432, 1434, 1436), (1431, 1438, 1440, 1435), (1438, 1442, 1444, 1440), (1435, 1440, 1441, 1437), (1437, 1441, 1439, 1433), (1433, 1439, 1438, 1431), (1442, 1446, 1448, 1444), (1439, 1443, 1442, 1438), (1441, 1445, 1443, 1439), (1440, 1444, 1445, 1441), (1446, 1450, 1452, 1448), (1443, 1447, 1446, 1442), (1445, 1449, 1447, 1443), (1444, 1448, 1449, 1445), (1450, 1454, 1456, 1452), (1447, 1451, 1450, 1446), (1449, 1453, 1451, 1447), (1448, 1452, 1453, 1449), (1454, 1458, 1460, 1456), (1451, 1455, 1454, 1450), (1453, 1457, 1455, 1451), (1452, 1456, 1457, 1453), (1458, 1462, 1464, 1460), (1455, 1459, 1458, 1454), (1457, 1461, 1459, 1455), (1456, 1460, 1461, 1457), (1462, 1466, 1468, 1464), (1459, 1463, 1462, 1458), (1461, 1465, 1463, 1459), (1460, 1464, 1465, 1461), (1466, 1470, 1468), (1463, 1467, 1466, 1462), (1465, 1469, 1467, 1463), (1464, 1468, 1469, 1465), (1467, 1470, 1466), (1469, 1470, 1467), (1468, 1470, 1469), (1471, 1477, 1478, 1474), (1473, 1471, 1474, 1472), (1477, 1475, 1476, 1478), (1475, 1473, 1472, 1476), (1471, 1473, 1475, 1477), (1472, 1479, 1481, 1476), (1479, 1483, 1485, 1481), (1476, 1481, 1482, 1478), (1478, 1482, 1480, 1474), (1474, 1480, 1479, 1472), (1483, 1487, 1489, 1485), (1480, 1484, 1483, 1479), (1482, 1486, 1484, 1480), (1481, 1485, 1486, 1482), (1487, 1491, 1493, 1489), (1484, 1488, 1487, 1483), (1486, 1490, 1488, 1484), (1485, 1489, 1490, 1486), (1491, 1495, 1497, 1493), (1488, 1492, 1491, 1487), (1490, 1494, 1492, 1488), (1489, 1493, 1494, 1490), (1495, 1499, 1501, 1497), (1492, 1496, 1495, 1491), (1494, 1498, 1496, 1492), (1493, 1497, 1498, 1494), (1499, 1503, 1505, 1501), (1496, 1500, 1499, 1495), (1498, 1502, 1500, 1496), (1497, 1501, 1502, 1498), (1503, 1507, 1509, 1505), (1500, 1504, 1503, 1499), (1502, 1506, 1504, 1500), (1501, 1505, 1506, 1502), (1507, 1511, 1509), (1504, 1508, 1507, 1503), (1506, 1510, 1508, 1504), (1505, 1509, 1510, 1506), (1508, 1511, 1507), (1510, 1511, 1508), (1509, 1511, 1510), (1512, 1513, 1515, 1514), (1514, 1515, 1519, 1518), (1518, 1519, 1517, 1516), (1516, 1517, 1513, 1512), (1514, 1518, 1516, 1512), (1519, 1515, 1513, 1517), (1520, 1521, 1523, 1522), (1522, 1523, 1531, 1530), (1528, 1529, 1521, 1520), (1522, 1530, 1528, 1520), (1531, 1523, 1521, 1529), (1524, 1526, 1527, 1525), (1526, 1530, 1531, 1527), (1530, 1528, 1529, 1531), (1528, 1524, 1525, 1529), (1526, 1524, 1528, 1530), (1531, 1529, 1525, 1527), (1532, 1533, 1535, 1534), (1534, 1535, 1543, 1542), (1540, 1541, 1533, 1532), (1534, 1542, 1540, 1532), (1543, 1535, 1533, 1541), (1536, 1538, 1539, 1537), (1538, 1542, 1543, 1539), (1542, 1540, 1541, 1543), (1540, 1536, 1537, 1541), (1538, 1536, 1540, 1542), (1543, 1541, 1537, 1539), (1544, 1545, 1547, 1546), (1546, 1547, 1555, 1554), (1552, 1553, 1545, 1544), (1546, 1554, 1552, 1544), (1555, 1547, 1545, 1553), (1548, 1550, 1551, 1549), (1550, 1554, 1555, 1551), (1554, 1552, 1553, 1555), (1552, 1548, 1549, 1553), (1550, 1548, 1552, 1554), (1555, 1553, 1549, 1551), (1556, 1557, 1559, 1558), (1558, 1559, 1567, 1566), (1564, 1565, 1557, 1556), (1558, 1566, 1564, 1556), (1567, 1559, 1557, 1565), (1560, 1562, 1563, 1561), (1562, 1566, 1567, 1563), (1566, 1564, 1565, 1567), (1564, 1560, 1561, 1565), (1562, 1560, 1564, 1566), (1567, 1565, 1561, 1563), (1568, 1569, 1571, 1570), (1570, 1571, 1575, 1574), (1574, 1575, 1573, 1572), (1572, 1573, 1569, 1568), (1570, 1574, 1572, 1568), (1575, 1571, 1569, 1573), (1576, 1577, 1579, 1578), (1578, 1579, 1583, 1582), (1582, 1583, 1581, 1580), (1580, 1581, 1577, 1576), (1578, 1582, 1580, 1576), (1583, 1579, 1577, 1581), (565, 563, 426, 427, 431, 430, 564, 573, 572, 571, 570, 569, 568, 567, 566), (1055, 1054, 1191, 1193, 1194, 1195, 1196, 1197, 1198, 1199, 1200, 1201, 1192, 1058, 1059), (1584, 1585, 1587, 1586), (1586, 1587, 1591, 1590), (1590, 1591, 1589, 1588), (1588, 1589, 1585, 1584), (1586, 1590, 1588, 1584), (1591, 1587, 1585, 1589), (1592, 1593, 1595, 1594), (1594, 1595, 1599, 1598), (1598, 1599, 1597, 1596), (1596, 1597, 1593, 1592), (1594, 1598, 1596, 1592), (1599, 1595, 1593, 1597), (1600, 1602, 1603, 1601), (1602, 1606, 1607, 1603), (1606, 1604, 1605, 1607), (1604, 1600, 1601, 1605), (1602, 1600, 1604, 1606), (1607, 1605, 1601, 1603), (1608, 1610, 1611, 1609), (1610, 1614, 1615, 1611), (1614, 1612, 1613, 1615), (1612, 1608, 1609, 1613), (1610, 1608, 1612, 1614), (1615, 1613, 1609, 1611), (1616, 1617, 1619, 1618), (1618, 1619, 1623, 1622), (1622, 1623, 1621, 1620), (1620, 1621, 1617, 1616), (1618, 1622, 1620, 1616), (1623, 1619, 1617, 1621), (1624, 1625, 1627, 1626), (1626, 1627, 1631, 1630), (1630, 1631, 1629, 1628), (1628, 1629, 1625, 1624), (1626, 1630, 1628, 1624), (1631, 1627, 1625, 1629), (1632, 1633, 1635, 1634), (1634, 1635, 1639, 1638), (1638, 1639, 1637, 1636), (1636, 1637, 1633, 1632), (1634, 1638, 1636, 1632), (1639, 1635, 1633, 1637), (1640, 1641, 1643, 1642), (1642, 1643, 1647, 1646), (1646, 1647, 1645, 1644), (1644, 1645, 1641, 1640), (1642, 1646, 1644, 1640), (1647, 1643, 1641, 1645), (1648, 1649, 1651, 1650), (1650, 1651, 1655, 1654), (1654, 1655, 1653, 1652), (1652, 1653, 1649, 1648), (1650, 1654, 1652, 1648), (1655, 1651, 1649, 1653), (1656, 1657, 1659, 1658), (1658, 1659, 1663, 1662), (1662, 1663, 1661, 1660), (1660, 1661, 1657, 1656), (1658, 1662, 1660, 1656), (1663, 1659, 1657, 1661), (1664, 1666, 1667, 1665), (1666, 1670, 1671, 1667), (1670, 1668, 1669, 1671), (1668, 1664, 1665, 1669), (1666, 1664, 1668, 1670), (1671, 1669, 1665, 1667), (1672, 1674, 1675, 1673), (1674, 1678, 1679, 1675), (1678, 1676, 1677, 1679), (1676, 1672, 1673, 1677), (1674, 1672, 1676, 1678), (1679, 1677, 1673, 1675), (1680, 1681, 1683, 1682), (1682, 1683, 1687, 1686), (1686, 1687, 1685, 1684), (1684, 1685, 1681, 1680), (1682, 1686, 1684, 1680), (1687, 1683, 1681, 1685), (1688, 1689, 1691, 1690), (1690, 1691, 1695, 1694), (1694, 1695, 1693, 1692), (1692, 1693, 1689, 1688), (1690, 1694, 1692, 1688), (1695, 1691, 1689, 1693), (1696, 1698, 1699, 1697), (1698, 1702, 1703, 1699), (1702, 1700, 1701, 1703), (1700, 1696, 1697, 1701), (1698, 1696, 1700, 1702), (1703, 1701, 1697, 1699), (1704, 1706, 1707, 1705), (1706, 1710, 1711, 1707), (1710, 1708, 1709, 1711), (1708, 1704, 1705, 1709), (1706, 1704, 1708, 1710), (1711, 1709, 1705, 1707), (1712, 1713, 1715, 1714), (1714, 1715, 1719, 1718), (1718, 1719, 1717, 1716), (1716, 1717, 1713, 1712), (1714, 1718, 1716, 1712), (1719, 1715, 1713, 1717), (1720, 1722, 1723, 1721), (1722, 1726, 1727, 1723), (1726, 1724, 1725, 1727), (1724, 1720, 1721, 1725), (1722, 1720, 1724, 1726), (1727, 1725, 1721, 1723), (1728, 1729, 1731, 1730), (1730, 1731, 1735, 1734), (1734, 1735, 1733, 1732), (1732, 1733, 1729, 1728), (1730, 1734, 1732, 1728), (1735, 1731, 1729, 1733), (1736, 1738, 1739, 1737), (1738, 1742, 1743, 1739), (1742, 1740, 1741, 1743), (1740, 1736, 1737, 1741), (1738, 1736, 1740, 1742), (1743, 1741, 1737, 1739), (1744, 1745, 1747, 1746), (1746, 1747, 1751, 1750), (1750, 1751, 1749, 1748), (1748, 1749, 1745, 1744), (1746, 1750, 1748, 1744), (1751, 1747, 1745, 1749), (1752, 1754, 1755, 1753), (1754, 1758, 1759, 1755), (1758, 1756, 1757, 1759), (1756, 1752, 1753, 1757), (1754, 1752, 1756, 1758), (1759, 1757, 1753, 1755), (1760, 1761, 1763, 1762), (1762, 1763, 1767, 1766), (1766, 1767, 1765, 1764), (1764, 1765, 1761, 1760), (1762, 1766, 1764, 1760), (1767, 1763, 1761, 1765), (1768, 1770, 1771, 1769), (1770, 1774, 1775, 1771), (1774, 1772, 1773, 1775), (1772, 1768, 1769, 1773), (1770, 1768, 1772, 1774), (1775, 1773, 1769, 1771), (1776, 1777, 1779, 1778), (1778, 1779, 1783, 1782), (1782, 1783, 1781, 1780), (1780, 1781, 1777, 1776), (1778, 1782, 1780, 1776), (1783, 1779, 1777, 1781), (1784, 1786, 1787, 1785), (1786, 1790, 1791, 1787), (1790, 1788, 1789, 1791), (1788, 1784, 1785, 1789), (1786, 1784, 1788, 1790), (1791, 1789, 1785, 1787), (1792, 1793, 1795, 1794), (1794, 1795, 1799, 1798), (1798, 1799, 1797, 1796), (1796, 1797, 1793, 1792), (1794, 1798, 1796, 1792), (1799, 1795, 1793, 1797), (1800, 1802, 1803, 1801), (1802, 1806, 1807, 1803), (1806, 1804, 1805, 1807), (1804, 1800, 1801, 1805), (1802, 1800, 1804, 1806), (1807, 1805, 1801, 1803)])
me_cube_006.polygons.foreach_set('material_index', [0, 0, 0, 0, 0, 0, 0, 0, 0, 0, 0, 0, 0, 0, 0, 0, 0, 0, 0, 0, 0, 0, 0, 0, 0, 0, 0, 0, 0, 0, 0, 0, 0, 0, 0, 0, 0, 0, 0, 0, 0, 0, 0, 0, 0, 0, 0, 0, 0, 0, 0, 0, 0, 0, 0, 0, 0, 0, 0, 0, 0, 0, 0, 0, 0, 0, 0, 0, 0, 0, 0, 0, 0, 0, 0, 0, 0, 0, 0, 0, 0, 0, 0, 0, 0, 0, 0, 0, 0, 0, 0, 0, 0, 0, 0, 0, 0, 0, 0, 0, 0, 0, 0, 0, 0, 0, 0, 0, 0, 0, 0, 0, 0, 0, 0, 0, 0, 0, 0, 0, 0, 0, 0, 0, 0, 0, 0, 0, 0, 0, 0, 0, 0, 0, 0, 0, 0, 0, 0, 0, 0, 0, 0, 0, 0, 0, 0, 0, 0, 0, 0, 0, 0, 0, 0, 0, 0, 0, 0, 0, 0, 0, 0, 0, 0, 0, 0, 0, 0, 0, 0, 0, 0, 0, 0, 0, 0, 0, 0, 0, 0, 0, 0, 0, 0, 0, 0, 0, 0, 0, 0, 0, 0, 0, 0, 0, 0, 0, 0, 0, 0, 0, 0, 0, 0, 0, 0, 0, 0, 0, 0, 0, 0, 0, 0, 0, 0, 0, 0, 0, 0, 0, 0, 0, 0, 0, 0, 0, 0, 0, 0, 0, 0, 0, 0, 0, 0, 0, 0, 0, 2, 2, 2, 2, 2, 2, 2, 2, 2, 2, 2, 2, 2, 2, 2, 2, 2, 2, 2, 2, 2, 2, 2, 2, 2, 2, 2, 0, 0, 0, 0, 0, 0, 0, 0, 0, 0, 0, 0, 0, 0, 0, 0, 0, 0, 0, 0, 0, 0, 0, 0, 0, 0, 0, 0, 0, 0, 0, 0, 0, 0, 0, 0, 0, 0, 0, 0, 0, 0, 0, 0, 0, 0, 0, 0, 0, 0, 0, 0, 0, 0, 0, 0, 0, 0, 0, 0, 0, 0, 0, 0, 0, 0, 0, 0, 0, 0, 0, 0, 0, 0, 0, 0, 0, 0, 0, 0, 0, 0, 0, 0, 2, 2, 2, 2, 2, 2, 2, 2, 2, 2, 2, 2, 2, 2, 2, 2, 2, 2, 2, 2, 2, 2, 2, 2, 2, 2, 2, 2, 2, 2, 2, 2, 2, 2, 2, 2, 2, 0, 0, 0, 0, 0, 0, 0, 0, 0, 0, 0, 0, 0, 0, 0, 0, 0, 0, 0, 0, 0, 0, 0, 0, 0, 0, 0, 0, 0, 0, 0, 0, 0, 0, 0, 0, 0, 0, 0, 0, 0, 0, 0, 0, 0, 0, 0, 0, 0, 0, 0, 0, 0, 0, 0, 0, 0, 0, 0, 0, 0, 0, 0, 0, 0, 0, 0, 0, 0, 0, 0, 0, 0, 0, 0, 0, 0, 0, 0, 0, 0, 0, 0, 0, 2, 2, 2, 2, 2, 2, 2, 2, 2, 2, 2, 2, 1, 1, 1, 1, 1, 1, 1, 1, 1, 1, 1, 1, 1, 1, 1, 1, 1, 1, 1, 1, 1, 1, 1, 1, 1, 1, 1, 1, 1, 1, 1, 1, 1, 1, 1, 1, 1, 1, 1, 1, 1, 1, 1, 1, 1, 1, 1, 1, 1, 1, 1, 1, 1, 1, 1, 1, 1, 1, 1, 1, 1, 1, 1, 1, 1, 1, 1, 1, 1, 1, 1, 1, 1, 1, 1, 1, 1, 1, 1, 1, 1, 1, 1, 1, 1, 1, 1, 1, 1, 1, 1, 1, 1, 1, 1, 1, 1, 1, 1, 1, 1, 1, 1, 1, 1, 1, 1, 1, 1, 1, 1, 1, 1, 1, 1, 1, 1, 1, 1, 1, 1, 1, 1, 1, 1, 1, 1, 1, 1, 1, 1, 1, 1, 1, 1, 1, 1, 1, 1, 1, 1, 1, 1, 1, 1, 1, 1, 1, 1, 1, 1, 1, 1, 1, 1, 1, 1, 1, 1, 1, 1, 1, 1, 1, 1, 1, 1, 1, 1, 1, 1, 1, 1, 1, 1, 1, 1, 1, 1, 1, 1, 1, 1, 1, 1, 1, 1, 1, 1, 1, 1, 1, 1, 1, 1, 1, 1, 1, 1, 1, 1, 1, 1, 1, 1, 1, 1, 1, 1, 1, 1, 1, 1, 1, 1, 1, 1, 1, 1, 1, 1, 1, 1, 1, 1, 1, 1, 1, 1, 1, 1, 1, 1, 1, 1, 1, 1, 1, 1, 1, 1, 1, 1, 1, 1, 1, 1, 1, 1, 1, 1, 1, 1, 1, 1, 1, 1, 1, 1, 1, 1, 1, 1, 1, 1, 1, 1, 1, 1, 1, 1, 1, 1, 1, 1, 1, 1, 1, 1, 1, 1, 1, 1, 1, 1, 1, 1, 1, 1, 1, 1, 1, 1, 2, 2, 2, 2, 2, 2, 2, 2, 2, 2, 2, 2, 2, 2, 2, 2, 2, 2, 2, 2, 2, 2, 2, 2, 2, 2, 2, 2, 0, 0, 0, 0, 0, 0, 0, 0, 0, 0, 0, 0, 0, 0, 0, 0, 0, 0, 0, 0, 0, 0, 0, 0, 0, 0, 0, 0, 0, 0, 0, 0, 0, 0, 0, 0, 0, 0, 0, 0, 0, 0, 0, 0, 0, 0, 0, 0, 0, 0, 0, 0, 0, 0, 0, 0, 0, 0, 0, 0, 0, 0, 0, 0, 0, 0, 0, 0, 0, 0, 0, 0, 0, 0, 0, 0, 0, 0, 0, 0, 0, 0, 0, 0, 2, 2, 2, 2, 2, 2, 2, 2, 2, 2, 2, 2, 2, 2, 2, 2, 2, 2, 2, 2, 2, 2, 2, 2, 2, 2, 2, 2, 2, 2, 2, 2, 2, 2, 2, 2, 2, 2, 0, 0, 0, 0, 0, 0, 0, 0, 0, 0, 0, 0, 0, 0, 0, 0, 0, 0, 0, 0, 0, 0, 0, 0, 0, 0, 0, 0, 0, 0, 0, 0, 0, 0, 0, 0, 0, 0, 0, 0, 0, 0, 0, 0, 0, 0, 0, 0, 0, 0, 0, 0, 0, 0, 0, 0, 0, 0, 0, 0, 0, 0, 0, 0, 0, 0, 0, 0, 0, 0, 0, 0, 0, 0, 0, 0, 0, 0, 0, 0, 0, 0, 0, 0, 2, 2, 2, 2, 2, 2, 2, 2, 2, 2, 2, 2, 1, 1, 1, 1, 1, 1, 1, 1, 1, 1, 1, 1, 1, 1, 1, 1, 1, 1, 1, 1, 1, 1, 1, 1, 1, 1, 1, 1, 1, 1, 1, 1, 1, 1, 1, 1, 1, 1, 1, 1, 1, 1, 1, 1, 1, 1, 1, 1, 1, 1, 1, 1, 1, 1, 1, 1, 1, 1, 1, 1, 1, 1, 1, 1, 1, 1, 1, 1, 1, 1, 1, 1, 1, 1, 1, 1, 1, 1, 1, 1, 1, 1, 1, 1, 1, 1, 1, 1, 1, 1, 1, 1, 1, 1, 1, 1, 1, 1, 1, 1, 1, 1, 1, 1, 1, 1, 1, 1, 1, 1, 1, 1, 1, 1, 1, 1, 1, 1, 1, 1, 1, 1, 1, 1, 1, 1, 1, 1, 1, 1, 1, 1, 1, 1, 1, 1, 1, 1, 1, 1, 1, 1, 1, 1, 1, 1, 1, 1, 1, 1, 1, 1, 1, 1, 1, 1, 1, 1, 1, 1, 1, 1, 1, 1, 1, 1, 1, 1, 1, 1, 1, 1, 1, 1, 1, 1, 1, 1, 1, 1, 1, 1, 1, 1, 1, 1, 1, 1, 1, 1, 1, 1, 1, 1, 1, 1, 1, 1, 1, 1, 1, 1, 1, 1, 1, 1, 1, 1, 1, 1, 1, 1, 1, 1, 1, 1, 1, 1, 1, 1, 1, 1, 1, 1, 1, 1, 1, 1, 1, 1, 1, 1, 1, 1, 1, 1, 1, 1, 1, 1, 1, 1, 1, 1, 1, 1, 1, 1, 1, 1, 1, 1, 1, 1, 1, 1, 1, 1, 1, 1, 1, 1, 1, 1, 1, 1, 1, 1, 1, 1, 1, 1, 1, 1, 1, 1, 1, 1, 1, 1, 1, 1, 1, 1, 1, 1, 1, 1, 1, 1, 1, 1, 1, 1, 0, 0, 0, 0, 0, 0, 1, 1, 1, 1, 1, 1, 1, 1, 1, 1, 1, 1, 1, 1, 1, 1, 1, 1, 1, 1, 1, 1, 1, 1, 1, 1, 1, 1, 1, 1, 1, 1, 1, 1, 1, 1, 1, 1, 1, 1, 1, 1, 1, 1, 1, 1, 1, 1, 1, 1, 1, 1, 1, 1, 1, 1, 2, 2, 1, 1, 1, 1, 1, 1, 1, 1, 1, 1, 1, 1, 1, 1, 1, 1, 1, 1, 1, 1, 1, 1, 1, 1, 1, 1, 1, 1, 1, 1, 1, 1, 1, 1, 1, 1, 1, 1, 1, 1, 1, 1, 1, 1, 1, 1, 1, 1, 2, 2, 2, 2, 2, 2, 2, 2, 2, 2, 2, 2, 2, 2, 2, 2, 2, 2, 2, 2, 2, 2, 2, 2, 0, 0, 0, 0, 0, 0, 0, 0, 0, 0, 0, 0, 0, 0, 0, 0, 0, 0, 0, 0, 0, 0, 0, 0, 1, 1, 1, 1, 1, 1, 1, 1, 1, 1, 1, 1, 2, 2, 2, 2, 2, 2, 2, 2, 2, 2, 2, 2, 0, 0, 0, 0, 0, 0, 0, 0, 0, 0, 0, 0, 2, 2, 2, 2, 2, 2, 2, 2, 2, 2, 2, 2, 2, 2, 2, 2, 2, 2, 2, 2, 2, 2, 2, 2, 2, 2, 2, 2, 2, 2, 2, 2, 2, 2, 2, 2])
me_cube_006.materials.append(mat_stone_2)
me_cube_006.materials.append(mat_stone_1)
me_cube_006.materials.append(mat_stone_3)
me_cube_006.use_remesh_preserve_volume = False
me_cube_006.use_remesh_preserve_attributes = False
me_cube_006.use_mirror_vertex_groups = False
me_cube_006.update()

# ---- objects
ob_low_poly_gate = bpy.data.objects.new('Low Poly Gate', me_cube_006)

# ---- transforms, parenting, visibility, modifiers, constraints
ob_low_poly_gate.location = (0.43, -0.7049, -0.272)
ob_low_poly_gate.lineart.crease_threshold = 0.0

# ---- collection membership
col_collection_2.objects.link(ob_low_poly_gate)

# ---- scene / render settings (as saved in the file)
scene.frame_start = 1; scene.frame_end = 250; scene.frame_set(1)
scene.render.engine = 'BLENDER_EEVEE_NEXT'
scene.render.resolution_percentage = 50
scene.render.dither_intensity = 0.0
scene.cycles.use_denoising = False
scene.cycles.samples = 128
scene.cycles.sampling_pattern = 'TABULATED_SOBOL'
scene.cycles.light_sampling_threshold = 0.0
scene.cycles.use_adaptive_sampling = False
scene.cycles.use_light_tree = False
scene.cycles.blur_glossy = 0.0
scene.cycles.sample_clamp_indirect = 0.0
scene.view_settings.view_transform = 'Standard'
bpy.context.view_layer.update()

# ---- added for rendering (the .blend has no active camera and no usable light): camera, sun
cam_auto = bpy.data.cameras.new('AutoCamera')
cam_auto.lens = 50.0
cam_auto.sensor_width = 36.0
cam_auto.clip_end = 1000.0
ob_auto_camera = bpy.data.objects.new('AutoCamera', cam_auto)
scene.collection.objects.link(ob_auto_camera)
ob_auto_camera.location = (11.0488, -13.3547, 8.48357)
ob_auto_camera.rotation_euler = (1.09748, -7.21219e-08, 0.694738)
scene.camera = ob_auto_camera
light_auto_sun = bpy.data.lights.new('AutoSun', 'SUN')
light_auto_sun.energy = 3.0
light_auto_sun.angle = 0.0523599
ob_auto_sun = bpy.data.objects.new('AutoSun', light_auto_sun)
scene.collection.objects.link(ob_auto_sun)
ob_auto_sun.rotation_euler = (0.872665, 0.174533, 0.523599)
bpy.context.view_layer.update()
